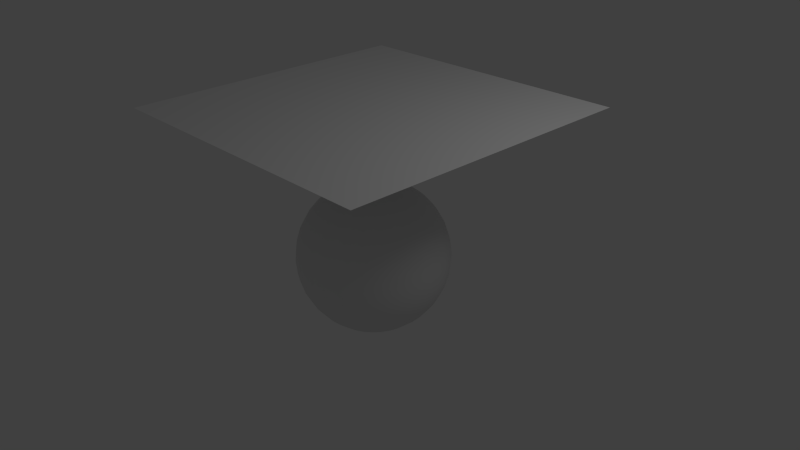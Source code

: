 # Source: Test.blend  (saved by Blender 2.63.0; exported with 4.5.12 LTS)
import bpy
from mathutils import Matrix  # noqa: F401  (used for matrix-valued properties, if any)

bpy.ops.wm.read_factory_settings(use_empty=True)
scene = bpy.context.scene
scene.name = 'Scene'

# ---- collections
col_collection_1 = bpy.data.collections.new('Collection 1'); scene.collection.children.link(col_collection_1)

# ---- world
world_world = bpy.data.worlds.new('World'); scene.world = world_world
world_world.color = (0.05088, 0.05088, 0.05088)
world_world.use_sun_shadow = False
world_world.sun_shadow_jitter_overblur = 0.0
world_world.cycles.sampling_method = 'MANUAL'
world_world.cycles.sample_map_resolution = 256

# ---- cameras
cam_camera = bpy.data.cameras.new('Camera')
cam_camera.clip_end = 100.0
cam_camera.lens = 35.0
cam_camera.sensor_width = 32.0
cam_camera.sensor_height = 18.0
cam_camera.ortho_scale = 7.314
cam_camera.dof.focus_distance = 0.0
cam_camera.dof.aperture_fstop = 128.0

# ---- lights
light_lamp = bpy.data.lights.new('Lamp', 'POINT')
light_lamp.transmission_factor = 0.0
light_lamp.cutoff_distance = 30.0
light_lamp.energy = 100.0
light_lamp.shadow_buffer_clip_start = 1.001
light_lamp.shadow_soft_size = 1.0
light_lamp.shadow_maximum_resolution = 0.006
light_lamp.use_absolute_resolution = True
light_lamp.cycles.use_multiple_importance_sampling = False

# ---- meshes
me_sphere = bpy.data.meshes.new('Sphere')
me_sphere.from_pydata([(-0.1951, 0.0, 0.9808), (-0.3827, 0.0, 0.9239), (-0.5556, 0.0, 0.8315), (-0.7071, 0.0, 0.7071), (-0.8315, 0.0, 0.5556), (-0.9239, 0.0, 0.3827), (-0.9808, 0.0, 0.1951), (-1.0, 0.0, 7.55e-08), (-0.9808, 0.0, -0.1951), (-0.9239, 0.0, -0.3827), (-0.8315, 0.0, -0.5556), (-0.7071, 0.0, -0.7071), (-0.5556, 0.0, -0.8315), (-0.3827, 0.0, -0.9239), (-0.1951, 0.0, -0.9808), (-0.1913, 0.03806, 0.9808), (-0.3753, 0.07466, 0.9239), (-0.5449, 0.1084, 0.8315), (-0.6935, 0.1379, 0.7071), (-0.8155, 0.1622, 0.5556), (-0.9061, 0.1802, 0.3827), (-0.9619, 0.1913, 0.1951), (-0.9808, 0.1951, 1.192e-07), (-0.9619, 0.1913, -0.1951), (-0.9061, 0.1802, -0.3827), (-0.8155, 0.1622, -0.5556), (-0.6935, 0.1379, -0.7071), (-0.5449, 0.1084, -0.8315), (-0.3753, 0.07466, -0.9239), (-0.1913, 0.03806, -0.9808), (-0.1802, 0.07466, 0.9808), (-0.3536, 0.1464, 0.9239), (-0.5133, 0.2126, 0.8315), (-0.6533, 0.2706, 0.7071), (-0.7682, 0.3182, 0.5556), (-0.8536, 0.3536, 0.3827), (-0.9061, 0.3753, 0.1951), (-0.9239, 0.3827, 1.192e-07), (-0.9061, 0.3753, -0.1951), (-0.8536, 0.3536, -0.3827), (-0.7682, 0.3182, -0.5556), (-0.6533, 0.2706, -0.7071), (-0.5133, 0.2126, -0.8315), (-0.3536, 0.1464, -0.9239), (-0.1802, 0.07466, -0.9808), (-0.1622, 0.1084, 0.9808), (-0.3182, 0.2126, 0.9239), (-0.4619, 0.3087, 0.8315), (-0.5879, 0.3928, 0.7071), (-0.6913, 0.4619, 0.5556), (-0.7682, 0.5133, 0.3827), (-0.8155, 0.5449, 0.1951), (-0.8315, 0.5556, 1.192e-07), (-0.8155, 0.5449, -0.1951), (-0.7682, 0.5133, -0.3827), (-0.6913, 0.4619, -0.5556), (-0.5879, 0.3928, -0.7071), (-0.4619, 0.3087, -0.8315), (-0.3182, 0.2126, -0.9239), (-0.1622, 0.1084, -0.9808), (-0.1379, 0.1379, 0.9808), (-0.2706, 0.2706, 0.9239), (-0.3928, 0.3928, 0.8315), (-0.5, 0.5, 0.7071), (-0.5879, 0.5879, 0.5556), (-0.6533, 0.6533, 0.3827), (-0.6935, 0.6935, 0.1951), (-0.7071, 0.7071, 1.192e-07), (-0.6935, 0.6935, -0.1951), (-0.6533, 0.6533, -0.3827), (-0.5879, 0.5879, -0.5556), (-0.5, 0.5, -0.7071), (-0.3928, 0.3928, -0.8315), (-0.2706, 0.2706, -0.9239), (-0.1379, 0.1379, -0.9808), (-0.1084, 0.1622, 0.9808), (-0.2126, 0.3182, 0.9239), (-0.3087, 0.4619, 0.8315), (-0.3928, 0.5879, 0.7071), (-0.4619, 0.6913, 0.5556), (-0.5133, 0.7682, 0.3827), (-0.5449, 0.8155, 0.1951), (-0.5556, 0.8315, 1.192e-07), (-0.5449, 0.8155, -0.1951), (-0.5133, 0.7682, -0.3827), (-0.4619, 0.6913, -0.5556), (-0.3928, 0.5879, -0.7071), (-0.3087, 0.4619, -0.8315), (-0.2126, 0.3182, -0.9239), (-0.1084, 0.1622, -0.9808), (-0.07466, 0.1802, 0.9808), (-0.1464, 0.3536, 0.9239), (-0.2126, 0.5133, 0.8315), (-0.2706, 0.6533, 0.7071), (-0.3182, 0.7682, 0.5556), (-0.3536, 0.8536, 0.3827), (-0.3753, 0.9061, 0.1951), (-0.3827, 0.9239, 1.192e-07), (-0.3753, 0.9061, -0.1951), (-0.3536, 0.8536, -0.3827), (-0.3182, 0.7682, -0.5556), (-0.2706, 0.6533, -0.7071), (-0.2126, 0.5133, -0.8315), (-0.1464, 0.3536, -0.9239), (-0.07466, 0.1802, -0.9808), (-0.03806, 0.1913, 0.9808), (-0.07466, 0.3753, 0.9239), (-0.1084, 0.5449, 0.8315), (-0.1379, 0.6935, 0.7071), (-0.1622, 0.8155, 0.5556), (-0.1802, 0.9061, 0.3827), (-0.1913, 0.9619, 0.1951), (-0.1951, 0.9808, 1.192e-07), (-0.1913, 0.9619, -0.1951), (-0.1802, 0.9061, -0.3827), (-0.1622, 0.8155, -0.5556), (-0.1379, 0.6935, -0.7071), (-0.1084, 0.5449, -0.8315), (-0.07466, 0.3753, -0.9239), (-0.03806, 0.1913, -0.9808), (3.445e-07, 0.1951, 0.9808), (3.631e-07, 0.3827, 0.9239), (3.631e-07, 0.5556, 0.8315), (4.003e-07, 0.7071, 0.7071), (4.152e-07, 0.8315, 0.5556), (3.705e-07, 0.9239, 0.3827), (4.749e-07, 0.9808, 0.1951), (3.407e-07, 1.0, 1.192e-07), (4.749e-07, 0.9808, -0.1951), (3.407e-07, 0.9239, -0.3827), (4.152e-07, 0.8315, -0.5556), (4.003e-07, 0.7071, -0.7071), (3.929e-07, 0.5556, -0.8315), (3.556e-07, 0.3827, -0.9239), (3.147e-07, 0.1951, -0.9808), (0.03806, 0.1913, 0.9808), (0.07466, 0.3753, 0.9239), (0.1084, 0.5449, 0.8315), (0.138, 0.6935, 0.7071), (0.1622, 0.8155, 0.5556), (0.1802, 0.9061, 0.3827), (0.1913, 0.9619, 0.1951), (0.1951, 0.9808, 1.192e-07), (0.1913, 0.9619, -0.1951), (0.1802, 0.9061, -0.3827), (0.1622, 0.8155, -0.5556), (0.138, 0.6935, -0.7071), (0.1084, 0.5449, -0.8315), (0.07466, 0.3753, -0.9239), (0.03806, 0.1913, -0.9808), (0.07466, 0.1802, 0.9808), (0.1464, 0.3536, 0.9239), (0.2126, 0.5133, 0.8315), (0.2706, 0.6533, 0.7071), (0.3182, 0.7682, 0.5556), (0.3536, 0.8536, 0.3827), (0.3753, 0.9061, 0.1951), (0.3827, 0.9239, 1.192e-07), (0.3753, 0.9061, -0.1951), (0.3536, 0.8536, -0.3827), (0.3182, 0.7682, -0.5556), (0.2706, 0.6533, -0.7071), (0.2126, 0.5133, -0.8315), (0.1464, 0.3536, -0.9239), (0.07466, 0.1802, -0.9808), (0.1084, 0.1622, 0.9808), (0.2126, 0.3182, 0.9239), (0.3087, 0.4619, 0.8315), (0.3928, 0.5879, 0.7071), (0.4619, 0.6913, 0.5556), (0.5133, 0.7682, 0.3827), (0.5449, 0.8155, 0.1951), (0.5556, 0.8315, 1.192e-07), (0.5449, 0.8155, -0.1951), (0.5133, 0.7682, -0.3827), (0.4619, 0.6913, -0.5556), (0.3928, 0.5879, -0.7071), (0.3087, 0.4619, -0.8315), (0.2126, 0.3182, -0.9239), (0.1084, 0.1622, -0.9808), (0.138, 0.1379, 0.9808), (0.2706, 0.2706, 0.9239), (0.3928, 0.3928, 0.8315), (0.5, 0.5, 0.7071), (0.5879, 0.5879, 0.5556), (0.6533, 0.6533, 0.3827), (0.6935, 0.6935, 0.1951), (0.7071, 0.7071, 1.192e-07), (0.6935, 0.6935, -0.1951), (0.6533, 0.6533, -0.3827), (0.5879, 0.5879, -0.5556), (0.5, 0.5, -0.7071), (0.3928, 0.3928, -0.8315), (0.2706, 0.2706, -0.9239), (0.138, 0.1379, -0.9808), (0.1622, 0.1084, 0.9808), (0.3182, 0.2126, 0.9239), (0.4619, 0.3087, 0.8315), (0.5879, 0.3928, 0.7071), (0.6913, 0.4619, 0.5556), (0.7682, 0.5133, 0.3827), (0.8155, 0.5449, 0.1951), (0.8315, 0.5556, 1.192e-07), (0.8155, 0.5449, -0.1951), (0.7682, 0.5133, -0.3827), (0.6913, 0.4619, -0.5556), (0.5879, 0.3928, -0.7071), (0.4619, 0.3087, -0.8315), (0.3182, 0.2126, -0.9239), (0.1622, 0.1084, -0.9808), (0.1802, 0.07466, 0.9808), (0.3536, 0.1464, 0.9239), (0.5133, 0.2126, 0.8315), (0.6533, 0.2706, 0.7071), (0.7682, 0.3182, 0.5556), (0.8536, 0.3536, 0.3827), (0.9061, 0.3753, 0.1951), (0.9239, 0.3827, 1.192e-07), (0.9061, 0.3753, -0.1951), (0.8536, 0.3536, -0.3827), (0.7682, 0.3182, -0.5556), (0.6533, 0.2706, -0.7071), (0.5133, 0.2126, -0.8315), (0.3536, 0.1464, -0.9239), (0.1802, 0.07466, -0.9808), (0.1913, 0.03806, 0.9808), (0.3753, 0.07466, 0.9239), (0.5449, 0.1084, 0.8315), (0.6935, 0.1379, 0.7071), (0.8155, 0.1622, 0.5556), (0.9061, 0.1802, 0.3827), (0.9619, 0.1913, 0.1951), (0.9808, 0.1951, 1.192e-07), (0.9619, 0.1913, -0.1951), (0.9061, 0.1802, -0.3827), (0.8155, 0.1622, -0.5556), (0.6935, 0.1379, -0.7071), (0.5449, 0.1084, -0.8315), (0.3753, 0.07466, -0.9239), (0.1913, 0.03806, -0.9808), (0.1951, -3.353e-08, 0.9808), (0.3827, -5.215e-08, 0.9239), (0.5556, -6.706e-08, 0.8315), (0.7071, -5.96e-08, 0.7071), (0.8315, -1.043e-07, 0.5556), (0.9239, -1.49e-07, 0.3827), (0.9808, -1.49e-07, 0.1951), (1.0, -1.043e-07, 1.192e-07), (0.9808, -1.49e-07, -0.1951), (0.9239, -4.47e-08, -0.3827), (0.8315, -1.043e-07, -0.5556), (0.7071, -5.96e-08, -0.7071), (0.5556, -9.686e-08, -0.8315), (0.3827, -2.235e-08, -0.9239), (0.1951, 0.0, -0.9808), (0.1913, -0.03806, 0.9808), (0.3753, -0.07466, 0.9239), (0.5449, -0.1084, 0.8315), (0.6935, -0.1379, 0.7071), (0.8155, -0.1622, 0.5556), (0.9061, -0.1802, 0.3827), (0.9619, -0.1913, 0.1951), (0.9808, -0.1951, 1.192e-07), (0.9619, -0.1913, -0.1951), (0.9061, -0.1802, -0.3827), (0.8155, -0.1622, -0.5556), (0.6935, -0.1379, -0.7071), (0.5449, -0.1084, -0.8315), (0.3753, -0.07466, -0.9239), (0.1913, -0.03806, -0.9808), (0.1802, -0.07466, 0.9808), (0.3536, -0.1464, 0.9239), (0.5133, -0.2126, 0.8315), (0.6533, -0.2706, 0.7071), (0.7682, -0.3182, 0.5556), (0.8536, -0.3536, 0.3827), (0.9061, -0.3753, 0.1951), (0.9239, -0.3827, 1.192e-07), (0.9061, -0.3753, -0.1951), (0.8536, -0.3536, -0.3827), (0.7682, -0.3182, -0.5556), (0.6533, -0.2706, -0.7071), (0.5133, -0.2126, -0.8315), (0.3536, -0.1464, -0.9239), (0.1802, -0.07466, -0.9808), (0.1622, -0.1084, 0.9808), (0.3182, -0.2126, 0.9239), (0.4619, -0.3087, 0.8315), (0.5879, -0.3928, 0.7071), (0.6913, -0.4619, 0.5556), (0.7682, -0.5133, 0.3827), (0.8155, -0.5449, 0.1951), (0.8315, -0.5556, 1.192e-07), (0.8155, -0.5449, -0.1951), (0.7682, -0.5133, -0.3827), (0.6913, -0.4619, -0.5556), (0.5879, -0.3928, -0.7071), (0.4619, -0.3087, -0.8315), (0.3182, -0.2126, -0.9239), (0.1622, -0.1084, -0.9808), (0.138, -0.1379, 0.9808), (0.2706, -0.2706, 0.9239), (0.3928, -0.3928, 0.8315), (0.5, -0.5, 0.7071), (0.5879, -0.5879, 0.5556), (0.6533, -0.6533, 0.3827), (0.6935, -0.6935, 0.1951), (0.7071, -0.7071, 1.192e-07), (0.6935, -0.6935, -0.1951), (0.6533, -0.6533, -0.3827), (0.5879, -0.5879, -0.5556), (0.5, -0.5, -0.7071), (0.3928, -0.3928, -0.8315), (0.2706, -0.2706, -0.9239), (0.1379, -0.1379, -0.9808), (0.1084, -0.1622, 0.9808), (0.2126, -0.3182, 0.9239), (0.3087, -0.4619, 0.8315), (0.3928, -0.5879, 0.7071), (0.4619, -0.6913, 0.5556), (0.5133, -0.7682, 0.3827), (0.5449, -0.8155, 0.1951), (0.5556, -0.8315, 1.192e-07), (0.5449, -0.8155, -0.1951), (0.5133, -0.7682, -0.3827), (0.4619, -0.6913, -0.5556), (0.3928, -0.5879, -0.7071), (0.3087, -0.4619, -0.8315), (0.2126, -0.3182, -0.9239), (0.1084, -0.1622, -0.9808), (3.258e-07, 0.0, -1.0), (0.07466, -0.1802, 0.9808), (0.1464, -0.3536, 0.9239), (0.2126, -0.5133, 0.8315), (0.2706, -0.6533, 0.7071), (0.3182, -0.7682, 0.5556), (0.3536, -0.8536, 0.3827), (0.3753, -0.9061, 0.1951), (0.3827, -0.9239, 1.192e-07), (0.3753, -0.9061, -0.1951), (0.3536, -0.8536, -0.3827), (0.3182, -0.7682, -0.5556), (0.2706, -0.6533, -0.7071), (0.2126, -0.5133, -0.8315), (0.1464, -0.3536, -0.9239), (0.07466, -0.1802, -0.9808), (0.03806, -0.1913, 0.9808), (0.07466, -0.3753, 0.9239), (0.1084, -0.5449, 0.8315), (0.1379, -0.6935, 0.7071), (0.1622, -0.8155, 0.5556), (0.1802, -0.9061, 0.3827), (0.1913, -0.9619, 0.1951), (0.1951, -0.9808, 1.192e-07), (0.1913, -0.9619, -0.1951), (0.1802, -0.9061, -0.3827), (0.1622, -0.8155, -0.5556), (0.1379, -0.6935, -0.7071), (0.1084, -0.5449, -0.8315), (0.07466, -0.3753, -0.9239), (0.03806, -0.1913, -0.9808), (2.774e-07, -0.1951, 0.9808), (2.513e-07, -0.3827, 0.9239), (2.29e-07, -0.5556, 0.8315), (2.215e-07, -0.7071, 0.7071), (2.215e-07, -0.8315, 0.5556), (1.47e-07, -0.9239, 0.3827), (1.023e-07, -0.9808, 0.1951), (1.619e-07, -1.0, 1.192e-07), (1.023e-07, -0.9808, -0.1951), (1.768e-07, -0.9239, -0.3827), (2.215e-07, -0.8315, -0.5556), (2.215e-07, -0.7071, -0.7071), (2.141e-07, -0.5556, -0.8315), (3.109e-07, -0.3827, -0.9239), (3.147e-07, -0.1951, -0.9808), (-0.03806, -0.1913, 0.9808), (-0.07466, -0.3753, 0.9239), (-0.1084, -0.5449, 0.8315), (-0.1379, -0.6935, 0.7071), (-0.1622, -0.8155, 0.5556), (-0.1802, -0.9061, 0.3827), (-0.1913, -0.9619, 0.1951), (-0.1951, -0.9808, 1.192e-07), (-0.1913, -0.9619, -0.1951), (-0.1802, -0.9061, -0.3827), (-0.1622, -0.8155, -0.5556), (-0.1379, -0.6935, -0.7071), (-0.1084, -0.5449, -0.8315), (-0.07466, -0.3753, -0.9239), (-0.03806, -0.1913, -0.9808), (-0.07466, -0.1802, 0.9808), (-0.1464, -0.3536, 0.9239), (-0.2126, -0.5133, 0.8315), (-0.2706, -0.6533, 0.7071), (-0.3182, -0.7682, 0.5556), (-0.3536, -0.8536, 0.3827), (-0.3753, -0.9061, 0.1951), (-0.3827, -0.9239, 1.192e-07), (-0.3753, -0.9061, -0.1951), (-0.3536, -0.8536, -0.3827), (-0.3182, -0.7682, -0.5556), (-0.2706, -0.6533, -0.7071), (-0.2126, -0.5133, -0.8315), (-0.1464, -0.3536, -0.9239), (-0.07466, -0.1802, -0.9808), (-0.1084, -0.1622, 0.9808), (-0.2126, -0.3182, 0.9239), (-0.3087, -0.4619, 0.8315), (-0.3928, -0.5879, 0.7071), (-0.4619, -0.6913, 0.5556), (-0.5133, -0.7682, 0.3827), (-0.5449, -0.8155, 0.1951), (-0.5556, -0.8315, 1.192e-07), (-0.5449, -0.8155, -0.1951), (-0.5133, -0.7682, -0.3827), (-0.4619, -0.6913, -0.5556), (-0.3928, -0.5879, -0.7071), (-0.3087, -0.4619, -0.8315), (-0.2126, -0.3182, -0.9239), (-0.1084, -0.1622, -0.9808), (-0.1379, -0.1379, 0.9808), (-0.2706, -0.2706, 0.9239), (-0.3928, -0.3928, 0.8315), (-0.5, -0.5, 0.7071), (-0.5879, -0.5879, 0.5556), (-0.6533, -0.6533, 0.3827), (-0.6935, -0.6935, 0.1951), (-0.7071, -0.7071, 1.192e-07), (-0.6935, -0.6935, -0.1951), (-0.6533, -0.6533, -0.3827), (-0.5879, -0.5879, -0.5556), (-0.5, -0.5, -0.7071), (-0.3928, -0.3928, -0.8315), (-0.2706, -0.2706, -0.9239), (-0.1379, -0.1379, -0.9808), (5.491e-08, -1.81e-07, 1.0), (-0.1622, -0.1084, 0.9808), (-0.3182, -0.2126, 0.9239), (-0.4619, -0.3087, 0.8315), (-0.5879, -0.3928, 0.7071), (-0.6913, -0.4619, 0.5556), (-0.7682, -0.5133, 0.3827), (-0.8155, -0.5449, 0.1951), (-0.8315, -0.5556, 1.192e-07), (-0.8155, -0.5449, -0.1951), (-0.7682, -0.5133, -0.3827), (-0.6913, -0.4619, -0.5556), (-0.5879, -0.3928, -0.7071), (-0.4619, -0.3087, -0.8315), (-0.3182, -0.2126, -0.9239), (-0.1622, -0.1084, -0.9808), (-0.1802, -0.07466, 0.9808), (-0.3536, -0.1464, 0.9239), (-0.5133, -0.2126, 0.8315), (-0.6533, -0.2706, 0.7071), (-0.7682, -0.3182, 0.5556), (-0.8536, -0.3536, 0.3827), (-0.9061, -0.3753, 0.1951), (-0.9239, -0.3827, 1.192e-07), (-0.9061, -0.3753, -0.1951), (-0.8536, -0.3536, -0.3827), (-0.7682, -0.3182, -0.5556), (-0.6533, -0.2706, -0.7071), (-0.5133, -0.2126, -0.8315), (-0.3536, -0.1464, -0.9239), (-0.1802, -0.07466, -0.9808), (-0.1913, -0.03806, 0.9808), (-0.3753, -0.07466, 0.9239), (-0.5449, -0.1084, 0.8315), (-0.6935, -0.1379, 0.7071), (-0.8155, -0.1622, 0.5556), (-0.9061, -0.1802, 0.3827), (-0.9619, -0.1913, 0.1951), (-0.9808, -0.1951, 1.192e-07), (-0.9619, -0.1913, -0.1951), (-0.9061, -0.1802, -0.3827), (-0.8155, -0.1622, -0.5556), (-0.6935, -0.1379, -0.7071), (-0.5449, -0.1084, -0.8315), (-0.3753, -0.07466, -0.9239), (-0.1913, -0.03806, -0.9808)], [], [(26, 27, 12, 11), (20, 21, 6, 5), (27, 28, 13, 12), (21, 22, 7, 6), (15, 16, 1, 0), (28, 29, 14, 13), (22, 23, 8, 7), (16, 17, 2, 1), (23, 24, 9, 8), (17, 18, 3, 2), (24, 25, 10, 9), (18, 19, 4, 3), (25, 26, 11, 10), (19, 20, 5, 4), (43, 44, 29, 28), (37, 38, 23, 22), (31, 32, 17, 16), (38, 39, 24, 23), (32, 33, 18, 17), (39, 40, 25, 24), (33, 34, 19, 18), (40, 41, 26, 25), (34, 35, 20, 19), (41, 42, 27, 26), (35, 36, 21, 20), (42, 43, 28, 27), (36, 37, 22, 21), (30, 31, 16, 15), (56, 57, 42, 41), (50, 51, 36, 35), (57, 58, 43, 42), (51, 52, 37, 36), (45, 46, 31, 30), (58, 59, 44, 43), (52, 53, 38, 37), (46, 47, 32, 31), (53, 54, 39, 38), (47, 48, 33, 32), (54, 55, 40, 39), (48, 49, 34, 33), (55, 56, 41, 40), (49, 50, 35, 34), (69, 70, 55, 54), (63, 64, 49, 48), (70, 71, 56, 55), (64, 65, 50, 49), (71, 72, 57, 56), (65, 66, 51, 50), (72, 73, 58, 57), (66, 67, 52, 51), (60, 61, 46, 45), (73, 74, 59, 58), (67, 68, 53, 52), (61, 62, 47, 46), (68, 69, 54, 53), (62, 63, 48, 47), (88, 89, 74, 73), (82, 83, 68, 67), (76, 77, 62, 61), (83, 84, 69, 68), (77, 78, 63, 62), (84, 85, 70, 69), (78, 79, 64, 63), (85, 86, 71, 70), (79, 80, 65, 64), (86, 87, 72, 71), (80, 81, 66, 65), (87, 88, 73, 72), (81, 82, 67, 66), (75, 76, 61, 60), (101, 102, 87, 86), (95, 96, 81, 80), (102, 103, 88, 87), (96, 97, 82, 81), (90, 91, 76, 75), (103, 104, 89, 88), (97, 98, 83, 82), (91, 92, 77, 76), (98, 99, 84, 83), (92, 93, 78, 77), (99, 100, 85, 84), (93, 94, 79, 78), (100, 101, 86, 85), (94, 95, 80, 79), (107, 108, 93, 92), (114, 115, 100, 99), (108, 109, 94, 93), (115, 116, 101, 100), (109, 110, 95, 94), (116, 117, 102, 101), (110, 111, 96, 95), (117, 118, 103, 102), (111, 112, 97, 96), (105, 106, 91, 90), (118, 119, 104, 103), (112, 113, 98, 97), (106, 107, 92, 91), (113, 114, 99, 98), (126, 127, 112, 111), (120, 121, 106, 105), (133, 134, 119, 118), (127, 128, 113, 112), (121, 122, 107, 106), (128, 129, 114, 113), (122, 123, 108, 107), (129, 130, 115, 114), (123, 124, 109, 108), (130, 131, 116, 115), (124, 125, 110, 109), (131, 132, 117, 116), (125, 126, 111, 110), (132, 133, 118, 117), (145, 146, 131, 130), (139, 140, 125, 124), (146, 147, 132, 131), (140, 141, 126, 125), (147, 148, 133, 132), (141, 142, 127, 126), (135, 136, 121, 120), (148, 149, 134, 133), (142, 143, 128, 127), (136, 137, 122, 121), (143, 144, 129, 128), (137, 138, 123, 122), (144, 145, 130, 129), (138, 139, 124, 123), (158, 159, 144, 143), (152, 153, 138, 137), (159, 160, 145, 144), (153, 154, 139, 138), (160, 161, 146, 145), (154, 155, 140, 139), (161, 162, 147, 146), (155, 156, 141, 140), (162, 163, 148, 147), (156, 157, 142, 141), (150, 151, 136, 135), (163, 164, 149, 148), (157, 158, 143, 142), (151, 152, 137, 136), (177, 178, 163, 162), (171, 172, 157, 156), (165, 166, 151, 150), (178, 179, 164, 163), (172, 173, 158, 157), (166, 167, 152, 151), (173, 174, 159, 158), (167, 168, 153, 152), (174, 175, 160, 159), (168, 169, 154, 153), (175, 176, 161, 160), (169, 170, 155, 154), (176, 177, 162, 161), (170, 171, 156, 155), (190, 191, 176, 175), (184, 185, 170, 169), (191, 192, 177, 176), (185, 186, 171, 170), (192, 193, 178, 177), (186, 187, 172, 171), (180, 181, 166, 165), (193, 194, 179, 178), (187, 188, 173, 172), (181, 182, 167, 166), (188, 189, 174, 173), (182, 183, 168, 167), (189, 190, 175, 174), (183, 184, 169, 168), (203, 204, 189, 188), (197, 198, 183, 182), (204, 205, 190, 189), (198, 199, 184, 183), (205, 206, 191, 190), (199, 200, 185, 184), (206, 207, 192, 191), (200, 201, 186, 185), (207, 208, 193, 192), (201, 202, 187, 186), (195, 196, 181, 180), (208, 209, 194, 193), (202, 203, 188, 187), (196, 197, 182, 181), (222, 223, 208, 207), (216, 217, 202, 201), (210, 211, 196, 195), (223, 224, 209, 208), (217, 218, 203, 202), (211, 212, 197, 196), (218, 219, 204, 203), (212, 213, 198, 197), (219, 220, 205, 204), (213, 214, 199, 198), (220, 221, 206, 205), (214, 215, 200, 199), (221, 222, 207, 206), (215, 216, 201, 200), (235, 236, 221, 220), (229, 230, 215, 214), (236, 237, 222, 221), (230, 231, 216, 215), (237, 238, 223, 222), (231, 232, 217, 216), (225, 226, 211, 210), (238, 239, 224, 223), (232, 233, 218, 217), (226, 227, 212, 211), (233, 234, 219, 218), (227, 228, 213, 212), (234, 235, 220, 219), (228, 229, 214, 213), (241, 242, 227, 226), (248, 249, 234, 233), (242, 243, 228, 227), (249, 250, 235, 234), (243, 244, 229, 228), (250, 251, 236, 235), (244, 245, 230, 229), (251, 252, 237, 236), (245, 246, 231, 230), (252, 253, 238, 237), (246, 247, 232, 231), (240, 241, 226, 225), (253, 254, 239, 238), (247, 248, 233, 232), (260, 261, 246, 245), (267, 268, 253, 252), (261, 262, 247, 246), (255, 256, 241, 240), (268, 269, 254, 253), (262, 263, 248, 247), (256, 257, 242, 241), (263, 264, 249, 248), (257, 258, 243, 242), (264, 265, 250, 249), (258, 259, 244, 243), (265, 266, 251, 250), (259, 260, 245, 244), (266, 267, 252, 251), (279, 280, 265, 264), (273, 274, 259, 258), (280, 281, 266, 265), (274, 275, 260, 259), (281, 282, 267, 266), (275, 276, 261, 260), (282, 283, 268, 267), (276, 277, 262, 261), (270, 271, 256, 255), (283, 284, 269, 268), (277, 278, 263, 262), (271, 272, 257, 256), (278, 279, 264, 263), (272, 273, 258, 257), (298, 299, 284, 283), (292, 293, 278, 277), (286, 287, 272, 271), (293, 294, 279, 278), (287, 288, 273, 272), (294, 295, 280, 279), (288, 289, 274, 273), (295, 296, 281, 280), (289, 290, 275, 274), (296, 297, 282, 281), (290, 291, 276, 275), (297, 298, 283, 282), (291, 292, 277, 276), (285, 286, 271, 270), (311, 312, 297, 296), (305, 306, 291, 290), (312, 313, 298, 297), (306, 307, 292, 291), (300, 301, 286, 285), (313, 314, 299, 298), (307, 308, 293, 292), (301, 302, 287, 286), (308, 309, 294, 293), (302, 303, 288, 287), (309, 310, 295, 294), (303, 304, 289, 288), (310, 311, 296, 295), (304, 305, 290, 289), (324, 325, 310, 309), (318, 319, 304, 303), (325, 326, 311, 310), (319, 320, 305, 304), (326, 327, 312, 311), (320, 321, 306, 305), (327, 328, 313, 312), (321, 322, 307, 306), (315, 316, 301, 300), (328, 329, 314, 313), (322, 323, 308, 307), (316, 317, 302, 301), (323, 324, 309, 308), (317, 318, 303, 302), (344, 345, 329, 328), (338, 339, 323, 322), (332, 333, 317, 316), (339, 340, 324, 323), (333, 334, 318, 317), (340, 341, 325, 324), (334, 335, 319, 318), (341, 342, 326, 325), (335, 336, 320, 319), (342, 343, 327, 326), (336, 337, 321, 320), (343, 344, 328, 327), (337, 338, 322, 321), (331, 332, 316, 315), (357, 358, 343, 342), (351, 352, 337, 336), (358, 359, 344, 343), (352, 353, 338, 337), (346, 347, 332, 331), (359, 360, 345, 344), (353, 354, 339, 338), (347, 348, 333, 332), (354, 355, 340, 339), (348, 349, 334, 333), (355, 356, 341, 340), (349, 350, 335, 334), (356, 357, 342, 341), (350, 351, 336, 335), (370, 371, 356, 355), (364, 365, 350, 349), (371, 372, 357, 356), (365, 366, 351, 350), (372, 373, 358, 357), (366, 367, 352, 351), (373, 374, 359, 358), (367, 368, 353, 352), (361, 362, 347, 346), (374, 375, 360, 359), (368, 369, 354, 353), (362, 363, 348, 347), (369, 370, 355, 354), (363, 364, 349, 348), (376, 377, 362, 361), (389, 390, 375, 374), (383, 384, 369, 368), (377, 378, 363, 362), (384, 385, 370, 369), (378, 379, 364, 363), (385, 386, 371, 370), (379, 380, 365, 364), (386, 387, 372, 371), (380, 381, 366, 365), (387, 388, 373, 372), (381, 382, 367, 366), (388, 389, 374, 373), (382, 383, 368, 367), (395, 396, 381, 380), (402, 403, 388, 387), (396, 397, 382, 381), (403, 404, 389, 388), (397, 398, 383, 382), (391, 392, 377, 376), (404, 405, 390, 389), (398, 399, 384, 383), (392, 393, 378, 377), (399, 400, 385, 384), (393, 394, 379, 378), (400, 401, 386, 385), (394, 395, 380, 379), (401, 402, 387, 386), (414, 415, 400, 399), (408, 409, 394, 393), (415, 416, 401, 400), (409, 410, 395, 394), (416, 417, 402, 401), (410, 411, 396, 395), (417, 418, 403, 402), (411, 412, 397, 396), (418, 419, 404, 403), (412, 413, 398, 397), (406, 407, 392, 391), (419, 420, 405, 404), (413, 414, 399, 398), (407, 408, 393, 392), (433, 434, 419, 418), (427, 428, 413, 412), (421, 422, 407, 406), (434, 435, 420, 419), (428, 429, 414, 413), (422, 423, 408, 407), (429, 430, 415, 414), (423, 424, 409, 408), (430, 431, 416, 415), (424, 425, 410, 409), (431, 432, 417, 416), (425, 426, 411, 410), (432, 433, 418, 417), (426, 427, 412, 411), (447, 448, 432, 431), (441, 442, 426, 425), (448, 449, 433, 432), (442, 443, 427, 426), (449, 450, 434, 433), (443, 444, 428, 427), (437, 438, 422, 421), (450, 451, 435, 434), (444, 445, 429, 428), (438, 439, 423, 422), (445, 446, 430, 429), (439, 440, 424, 423), (446, 447, 431, 430), (440, 441, 425, 424), (460, 461, 446, 445), (454, 455, 440, 439), (461, 462, 447, 446), (455, 456, 441, 440), (462, 463, 448, 447), (456, 457, 442, 441), (463, 464, 449, 448), (457, 458, 443, 442), (464, 465, 450, 449), (458, 459, 444, 443), (452, 453, 438, 437), (465, 466, 451, 450), (459, 460, 445, 444), (453, 454, 439, 438), (479, 480, 465, 464), (473, 474, 459, 458), (467, 468, 453, 452), (480, 481, 466, 465), (474, 475, 460, 459), (468, 469, 454, 453), (475, 476, 461, 460), (469, 470, 455, 454), (476, 477, 462, 461), (470, 471, 456, 455), (477, 478, 463, 462), (471, 472, 457, 456), (478, 479, 464, 463), (472, 473, 458, 457), (436, 15, 0), (29, 330, 14), (44, 330, 29), (436, 30, 15), (436, 45, 30), (59, 330, 44), (436, 60, 45), (74, 330, 59), (89, 330, 74), (436, 75, 60), (436, 90, 75), (104, 330, 89), (436, 105, 90), (119, 330, 104), (134, 330, 119), (436, 120, 105), (436, 135, 120), (149, 330, 134), (164, 330, 149), (436, 150, 135), (179, 330, 164), (436, 165, 150), (436, 180, 165), (194, 330, 179), (209, 330, 194), (436, 195, 180), (224, 330, 209), (436, 210, 195), (436, 225, 210), (239, 330, 224), (254, 330, 239), (436, 240, 225), (436, 255, 240), (269, 330, 254), (436, 270, 255), (284, 330, 269), (299, 330, 284), (436, 285, 270), (436, 300, 285), (314, 330, 299), (436, 315, 300), (329, 330, 314), (345, 330, 329), (436, 331, 315), (436, 346, 331), (360, 330, 345), (436, 361, 346), (375, 330, 360), (390, 330, 375), (436, 376, 361), (436, 391, 376), (405, 330, 390), (436, 406, 391), (420, 330, 405), (435, 330, 420), (436, 421, 406), (436, 437, 421), (451, 330, 435), (466, 330, 451), (436, 452, 437), (481, 330, 466), (436, 467, 452), (10, 11, 478, 477), (4, 5, 472, 471), (11, 12, 479, 478), (5, 6, 473, 472), (436, 0, 467), (12, 13, 480, 479), (6, 7, 474, 473), (0, 1, 468, 467), (13, 14, 481, 480), (7, 8, 475, 474), (1, 2, 469, 468), (14, 330, 481), (8, 9, 476, 475), (2, 3, 470, 469), (9, 10, 477, 476), (3, 4, 471, 470)])
me_sphere.polygons.foreach_set('use_smooth', [True] * 512)
me_sphere.use_remesh_preserve_volume = False
me_sphere.use_remesh_preserve_attributes = False
me_sphere.use_mirror_vertex_groups = False
me_sphere.update()
me_plane = bpy.data.meshes.new('Plane')
me_plane.from_pydata([(1.0, -1.0, 0.0), (-1.0, -1.0, 0.0), (1.0, 1.0, 0.0), (-1.0, 1.0, 0.0), (0.0, -1.0, 0.0), (0.0, 1.0, 0.0), (-1.0, 0.0, 0.0), (1.0, 0.0, 0.0), (0.0, 0.0, 0.0), (-0.5, -1.0, 0.0), (-0.5, 1.0, 0.0), (-1.0, -0.5, 0.0), (1.0, 0.5, 0.0), (0.5, -1.0, 0.0), (0.5, 1.0, 0.0), (-1.0, 0.5, 0.0), (1.0, -0.5, 0.0), (0.0, -0.5, 0.0), (0.0, 0.5, 0.0), (0.5, 0.0, 0.0), (-0.5, 0.0, 0.0), (-0.5, -0.5, 0.0), (0.5, -0.5, 0.0), (0.5, 0.5, 0.0), (-0.5, 0.5, 0.0), (-0.75, -1.0, 0.0), (-0.75, 1.0, 0.0), (-1.0, -0.75, 0.0), (1.0, 0.75, 0.0), (0.75, -1.0, 0.0), (0.75, 1.0, 0.0), (-1.0, 0.75, 0.0), (1.0, -0.75, 0.0), (0.0, -0.75, 0.0), (0.0, 0.75, 0.0), (0.75, 0.0, 0.0), (-0.25, 0.0, 0.0), (-0.25, -1.0, 0.0), (-0.25, 1.0, 0.0), (-1.0, -0.25, 0.0), (1.0, 0.25, 0.0), (0.25, -1.0, 0.0), (0.25, 1.0, 0.0), (-1.0, 0.25, 0.0), (1.0, -0.25, 0.0), (0.0, -0.25, 0.0), (0.0, 0.25, 0.0), (0.25, 0.0, 0.0), (-0.75, 0.0, 0.0), (-0.5, -0.75, 0.0), (-0.5, -0.25, 0.0), (-0.25, -0.5, 0.0), (-0.75, -0.5, 0.0), (0.5, -0.75, 0.0), (0.5, -0.25, 0.0), (0.75, -0.5, 0.0), (0.25, -0.5, 0.0), (0.5, 0.25, 0.0), (0.5, 0.75, 0.0), (0.75, 0.5, 0.0), (0.25, 0.5, 0.0), (-0.5, 0.25, 0.0), (-0.5, 0.75, 0.0), (-0.25, 0.5, 0.0), (-0.75, 0.5, 0.0), (-0.75, -0.75, 0.0), (0.25, -0.75, 0.0), (0.25, 0.25, 0.0), (-0.75, 0.25, 0.0), (-0.25, -0.75, 0.0), (-0.25, -0.25, 0.0), (-0.75, -0.25, 0.0), (0.75, -0.75, 0.0), (0.75, -0.25, 0.0), (0.25, -0.25, 0.0), (0.75, 0.25, 0.0), (0.75, 0.75, 0.0), (0.25, 0.75, 0.0), (-0.25, 0.25, 0.0), (-0.25, 0.75, 0.0), (-0.75, 0.75, 0.0), (-0.875, -1.0, 0.0), (-0.875, 1.0, 0.0), (-1.0, -0.875, 0.0), (1.0, 0.875, 0.0), (0.875, -1.0, 0.0), (0.875, 1.0, 0.0), (-1.0, 0.875, 0.0), (1.0, -0.875, 0.0), (0.0, -0.875, 0.0), (0.0, 0.875, 0.0), (0.875, 0.0, 0.0), (-0.125, 0.0, 0.0), (-0.125, -1.0, 0.0), (-0.125, 1.0, 0.0), (-1.0, -0.125, 0.0), (1.0, 0.125, 0.0), (0.125, -1.0, 0.0), (0.125, 1.0, 0.0), (-1.0, 0.125, 0.0), (1.0, -0.125, 0.0), (0.0, -0.125, 0.0), (0.0, 0.125, 0.0), (0.125, 0.0, 0.0), (-0.875, 0.0, 0.0), (-0.5, -0.875, 0.0), (-0.5, -0.125, 0.0), (-0.125, -0.5, 0.0), (-0.625, -0.5, 0.0), (0.5, -0.875, 0.0), (0.5, -0.125, 0.0), (0.875, -0.5, 0.0), (0.375, -0.5, 0.0), (0.5, 0.125, 0.0), (0.5, 0.875, 0.0), (0.875, 0.5, 0.0), (0.375, 0.5, 0.0), (-0.5, 0.125, 0.0), (-0.5, 0.875, 0.0), (-0.125, 0.5, 0.0), (-0.625, 0.5, 0.0), (-0.625, -1.0, 0.0), (-0.625, 1.0, 0.0), (-1.0, -0.625, 0.0), (1.0, 0.625, 0.0), (0.625, -1.0, 0.0), (0.625, 1.0, 0.0), (-1.0, 0.625, 0.0), (1.0, -0.625, 0.0), (0.0, -0.625, 0.0), (0.0, 0.625, 0.0), (0.625, 0.0, 0.0), (-0.375, 0.0, 0.0), (-0.375, -1.0, 0.0), (-0.375, 1.0, 0.0), (-1.0, -0.375, 0.0), (1.0, 0.375, 0.0), (0.375, -1.0, 0.0), (0.375, 1.0, 0.0), (-1.0, 0.375, 0.0), (1.0, -0.375, 0.0), (0.0, -0.375, 0.0), (0.0, 0.375, 0.0), (0.375, 0.0, 0.0), (-0.625, 0.0, 0.0), (-0.5, -0.625, 0.0), (-0.5, -0.375, 0.0), (-0.375, -0.5, 0.0), (-0.875, -0.5, 0.0), (0.5, -0.625, 0.0), (0.5, -0.375, 0.0), (0.625, -0.5, 0.0), (0.125, -0.5, 0.0), (0.5, 0.375, 0.0), (0.5, 0.625, 0.0), (0.625, 0.5, 0.0), (0.125, 0.5, 0.0), (-0.5, 0.375, 0.0), (-0.5, 0.625, 0.0), (-0.375, 0.5, 0.0), (-0.875, 0.5, 0.0), (-0.75, -0.875, 0.0), (-0.75, -0.625, 0.0), (-0.625, -0.75, 0.0), (-0.875, -0.75, 0.0), (0.25, -0.875, 0.0), (0.25, -0.625, 0.0), (0.375, -0.75, 0.0), (0.125, -0.75, 0.0), (0.25, 0.125, 0.0), (0.25, 0.375, 0.0), (0.375, 0.25, 0.0), (0.125, 0.25, 0.0), (-0.75, 0.125, 0.0), (-0.75, 0.375, 0.0), (-0.625, 0.25, 0.0), (-0.875, 0.25, 0.0), (-0.25, -0.875, 0.0), (-0.25, -0.625, 0.0), (-0.125, -0.75, 0.0), (-0.375, -0.75, 0.0), (-0.25, -0.375, 0.0), (-0.25, -0.125, 0.0), (-0.125, -0.25, 0.0), (-0.375, -0.25, 0.0), (-0.75, -0.375, 0.0), (-0.75, -0.125, 0.0), (-0.625, -0.25, 0.0), (-0.875, -0.25, 0.0), (0.75, -0.875, 0.0), (0.75, -0.625, 0.0), (0.875, -0.75, 0.0), (0.625, -0.75, 0.0), (0.75, -0.375, 0.0), (0.75, -0.125, 0.0), (0.875, -0.25, 0.0), (0.625, -0.25, 0.0), (0.25, -0.375, 0.0), (0.25, -0.125, 0.0), (0.375, -0.25, 0.0), (0.125, -0.25, 0.0), (0.75, 0.125, 0.0), (0.75, 0.375, 0.0), (0.875, 0.25, 0.0), (0.625, 0.25, 0.0), (0.75, 0.625, 0.0), (0.75, 0.875, 0.0), (0.875, 0.75, 0.0), (0.625, 0.75, 0.0), (0.25, 0.625, 0.0), (0.25, 0.875, 0.0), (0.375, 0.75, 0.0), (0.125, 0.75, 0.0), (-0.25, 0.125, 0.0), (-0.25, 0.375, 0.0), (-0.125, 0.25, 0.0), (-0.375, 0.25, 0.0), (-0.25, 0.625, 0.0), (-0.25, 0.875, 0.0), (-0.125, 0.75, 0.0), (-0.375, 0.75, 0.0), (-0.75, 0.625, 0.0), (-0.75, 0.875, 0.0), (-0.625, 0.75, 0.0), (-0.875, 0.75, 0.0), (-0.875, -0.875, 0.0), (0.125, -0.875, 0.0), (0.125, 0.125, 0.0), (-0.875, 0.125, 0.0), (-0.375, -0.875, 0.0), (-0.375, -0.375, 0.0), (-0.875, -0.375, 0.0), (0.625, -0.875, 0.0), (0.625, -0.375, 0.0), (0.125, -0.375, 0.0), (0.625, 0.125, 0.0), (0.625, 0.625, 0.0), (0.125, 0.625, 0.0), (-0.375, 0.125, 0.0), (-0.375, 0.625, 0.0), (-0.875, 0.625, 0.0), (-0.625, -0.875, 0.0), (-0.625, -0.625, 0.0), (-0.875, -0.625, 0.0), (0.375, -0.875, 0.0), (0.375, -0.625, 0.0), (0.125, -0.625, 0.0), (0.375, 0.125, 0.0), (0.375, 0.375, 0.0), (0.125, 0.375, 0.0), (-0.625, 0.125, 0.0), (-0.625, 0.375, 0.0), (-0.875, 0.375, 0.0), (-0.125, -0.875, 0.0), (-0.125, -0.625, 0.0), (-0.375, -0.625, 0.0), (-0.125, -0.375, 0.0), (-0.125, -0.125, 0.0), (-0.375, -0.125, 0.0), (-0.625, -0.375, 0.0), (-0.625, -0.125, 0.0), (-0.875, -0.125, 0.0), (0.875, -0.875, 0.0), (0.875, -0.625, 0.0), (0.625, -0.625, 0.0), (0.875, -0.375, 0.0), (0.875, -0.125, 0.0), (0.625, -0.125, 0.0), (0.375, -0.375, 0.0), (0.375, -0.125, 0.0), (0.125, -0.125, 0.0), (0.875, 0.125, 0.0), (0.875, 0.375, 0.0), (0.625, 0.375, 0.0), (0.875, 0.625, 0.0), (0.875, 0.875, 0.0), (0.625, 0.875, 0.0), (0.375, 0.625, 0.0), (0.375, 0.875, 0.0), (0.125, 0.875, 0.0), (-0.125, 0.125, 0.0), (-0.125, 0.375, 0.0), (-0.375, 0.375, 0.0), (-0.125, 0.625, 0.0), (-0.125, 0.875, 0.0), (-0.375, 0.875, 0.0), (-0.625, 0.625, 0.0), (-0.625, 0.875, 0.0), (-0.875, 0.875, 0.0), (-0.9375, -1.0, 0.0), (-0.9375, 1.0, 0.0), (-1.0, -0.9375, 0.0), (1.0, 0.9375, 0.0), (0.9375, -1.0, 0.0), (0.9375, 1.0, 0.0), (-1.0, 0.9375, 0.0), (1.0, -0.9375, 0.0), (0.0, -0.9375, 0.0), (0.0, 0.9375, 0.0), (0.9375, 0.0, 0.0), (-0.0625, 0.0, 0.0), (-0.0625, -1.0, 0.0), (-0.0625, 1.0, 0.0), (-1.0, -0.0625, 0.0), (1.0, 0.0625, 0.0), (0.0625, -1.0, 0.0), (0.0625, 1.0, 0.0), (-1.0, 0.0625, 0.0), (1.0, -0.0625, 0.0), (0.0, -0.0625, 0.0), (0.0, 0.0625, 0.0), (0.0625, 0.0, 0.0), (-0.9375, 0.0, 0.0), (-0.5, -0.9375, 0.0), (-0.5, -0.0625, 0.0), (-0.0625, -0.5, 0.0), (-0.5625, -0.5, 0.0), (0.5, -0.9375, 0.0), (0.5, -0.0625, 0.0), (0.9375, -0.5, 0.0), (0.4375, -0.5, 0.0), (0.5, 0.0625, 0.0), (0.5, 0.9375, 0.0), (0.9375, 0.5, 0.0), (0.4375, 0.5, 0.0), (-0.5, 0.0625, 0.0), (-0.5, 0.9375, 0.0), (-0.0625, 0.5, 0.0), (-0.5625, 0.5, 0.0), (-0.5625, -1.0, 0.0), (-0.5625, 1.0, 0.0), (-1.0, -0.5625, 0.0), (1.0, 0.5625, 0.0), (0.5625, -1.0, 0.0), (0.5625, 1.0, 0.0), (-1.0, 0.5625, 0.0), (1.0, -0.5625, 0.0), (0.0, -0.5625, 0.0), (0.0, 0.5625, 0.0), (0.5625, 0.0, 0.0), (-0.4375, 0.0, 0.0), (-0.4375, -1.0, 0.0), (-0.4375, 1.0, 0.0), (-1.0, -0.4375, 0.0), (1.0, 0.4375, 0.0), (0.4375, -1.0, 0.0), (0.4375, 1.0, 0.0), (-1.0, 0.4375, 0.0), (1.0, -0.4375, 0.0), (0.0, -0.4375, 0.0), (0.0, 0.4375, 0.0), (0.4375, 0.0, 0.0), (-0.5625, 0.0, 0.0), (-0.5, -0.5625, 0.0), (-0.5, -0.4375, 0.0), (-0.4375, -0.5, 0.0), (-0.9375, -0.5, 0.0), (0.5, -0.5625, 0.0), (0.5, -0.4375, 0.0), (0.5625, -0.5, 0.0), (0.0625, -0.5, 0.0), (0.5, 0.4375, 0.0), (0.5, 0.5625, 0.0), (0.5625, 0.5, 0.0), (0.0625, 0.5, 0.0), (-0.5, 0.4375, 0.0), (-0.5, 0.5625, 0.0), (-0.4375, 0.5, 0.0), (-0.9375, 0.5, 0.0), (-0.75, -0.9375, 0.0), (-0.75, -0.5625, 0.0), (-0.5625, -0.75, 0.0), (-0.8125, -0.75, 0.0), (0.25, -0.9375, 0.0), (0.25, -0.5625, 0.0), (0.4375, -0.75, 0.0), (0.1875, -0.75, 0.0), (0.25, 0.0625, 0.0), (0.25, 0.4375, 0.0), (0.4375, 0.25, 0.0), (0.1875, 0.25, 0.0), (-0.75, 0.0625, 0.0), (-0.75, 0.4375, 0.0), (-0.5625, 0.25, 0.0), (-0.8125, 0.25, 0.0), (-0.25, -0.9375, 0.0), (-0.25, -0.5625, 0.0), (-0.0625, -0.75, 0.0), (-0.3125, -0.75, 0.0), (-0.25, -0.4375, 0.0), (-0.25, -0.0625, 0.0), (-0.0625, -0.25, 0.0), (-0.3125, -0.25, 0.0), (-0.75, -0.4375, 0.0), (-0.75, -0.0625, 0.0), (-0.5625, -0.25, 0.0), (-0.8125, -0.25, 0.0), (0.75, -0.9375, 0.0), (0.75, -0.5625, 0.0), (0.9375, -0.75, 0.0), (0.6875, -0.75, 0.0), (0.75, -0.4375, 0.0), (0.75, -0.0625, 0.0), (0.9375, -0.25, 0.0), (0.6875, -0.25, 0.0), (0.25, -0.4375, 0.0), (0.25, -0.0625, 0.0), (0.4375, -0.25, 0.0), (0.1875, -0.25, 0.0), (0.75, 0.0625, 0.0), (0.75, 0.4375, 0.0), (0.9375, 0.25, 0.0), (0.6875, 0.25, 0.0), (0.75, 0.5625, 0.0), (0.75, 0.9375, 0.0), (0.9375, 0.75, 0.0), (0.6875, 0.75, 0.0), (0.25, 0.5625, 0.0), (0.25, 0.9375, 0.0), (0.4375, 0.75, 0.0), (0.1875, 0.75, 0.0), (-0.25, 0.0625, 0.0), (-0.25, 0.4375, 0.0), (-0.0625, 0.25, 0.0), (-0.3125, 0.25, 0.0), (-0.25, 0.5625, 0.0), (-0.25, 0.9375, 0.0), (-0.0625, 0.75, 0.0), (-0.3125, 0.75, 0.0), (-0.75, 0.5625, 0.0), (-0.75, 0.9375, 0.0), (-0.5625, 0.75, 0.0), (-0.8125, 0.75, 0.0), (-0.8125, -1.0, 0.0), (-0.8125, 1.0, 0.0), (-1.0, -0.8125, 0.0), (1.0, 0.8125, 0.0), (0.8125, -1.0, 0.0), (0.8125, 1.0, 0.0), (-1.0, 0.8125, 0.0), (1.0, -0.8125, 0.0), (0.0, -0.8125, 0.0), (0.0, 0.8125, 0.0), (0.8125, 0.0, 0.0), (-0.1875, 0.0, 0.0), (-0.1875, -1.0, 0.0), (-0.1875, 1.0, 0.0), (-1.0, -0.1875, 0.0), (1.0, 0.1875, 0.0), (0.1875, -1.0, 0.0), (0.1875, 1.0, 0.0), (-1.0, 0.1875, 0.0), (1.0, -0.1875, 0.0), (0.0, -0.1875, 0.0), (0.0, 0.1875, 0.0), (0.1875, 0.0, 0.0), (-0.8125, 0.0, 0.0), (-0.5, -0.8125, 0.0), (-0.5, -0.1875, 0.0), (-0.1875, -0.5, 0.0), (-0.6875, -0.5, 0.0), (0.5, -0.8125, 0.0), (0.5, -0.1875, 0.0), (0.8125, -0.5, 0.0), (0.3125, -0.5, 0.0), (0.5, 0.1875, 0.0), (0.5, 0.8125, 0.0), (0.8125, 0.5, 0.0), (0.3125, 0.5, 0.0), (-0.5, 0.1875, 0.0), (-0.5, 0.8125, 0.0), (-0.1875, 0.5, 0.0), (-0.6875, 0.5, 0.0), (-0.6875, -1.0, 0.0), (-0.6875, 1.0, 0.0), (-1.0, -0.6875, 0.0), (1.0, 0.6875, 0.0), (0.6875, -1.0, 0.0), (0.6875, 1.0, 0.0), (-1.0, 0.6875, 0.0), (1.0, -0.6875, 0.0), (0.0, -0.6875, 0.0), (0.0, 0.6875, 0.0), (0.6875, 0.0, 0.0), (-0.3125, 0.0, 0.0), (-0.3125, -1.0, 0.0), (-0.3125, 1.0, 0.0), (-1.0, -0.3125, 0.0), (1.0, 0.3125, 0.0), (0.3125, -1.0, 0.0), (0.3125, 1.0, 0.0), (-1.0, 0.3125, 0.0), (1.0, -0.3125, 0.0), (0.0, -0.3125, 0.0), (0.0, 0.3125, 0.0), (0.3125, 0.0, 0.0), (-0.6875, 0.0, 0.0), (-0.5, -0.6875, 0.0), (-0.5, -0.3125, 0.0), (-0.3125, -0.5, 0.0), (-0.8125, -0.5, 0.0), (0.5, -0.6875, 0.0), (0.5, -0.3125, 0.0), (0.6875, -0.5, 0.0), (0.1875, -0.5, 0.0), (0.5, 0.3125, 0.0), (0.5, 0.6875, 0.0), (0.6875, 0.5, 0.0), (0.1875, 0.5, 0.0), (-0.5, 0.3125, 0.0), (-0.5, 0.6875, 0.0), (-0.3125, 0.5, 0.0), (-0.8125, 0.5, 0.0), (-0.75, -0.8125, 0.0), (-0.75, -0.6875, 0.0), (-0.6875, -0.75, 0.0), (-0.9375, -0.75, 0.0), (0.25, -0.8125, 0.0), (0.25, -0.6875, 0.0), (0.3125, -0.75, 0.0), (0.0625, -0.75, 0.0), (0.25, 0.1875, 0.0), (0.25, 0.3125, 0.0), (0.3125, 0.25, 0.0), (0.0625, 0.25, 0.0), (-0.75, 0.1875, 0.0), (-0.75, 0.3125, 0.0), (-0.6875, 0.25, 0.0), (-0.9375, 0.25, 0.0), (-0.25, -0.8125, 0.0), (-0.25, -0.6875, 0.0), (-0.1875, -0.75, 0.0), (-0.4375, -0.75, 0.0), (-0.25, -0.3125, 0.0), (-0.25, -0.1875, 0.0), (-0.1875, -0.25, 0.0), (-0.4375, -0.25, 0.0), (-0.75, -0.3125, 0.0), (-0.75, -0.1875, 0.0), (-0.6875, -0.25, 0.0), (-0.9375, -0.25, 0.0), (0.75, -0.8125, 0.0), (0.75, -0.6875, 0.0), (0.8125, -0.75, 0.0), (0.5625, -0.75, 0.0), (0.75, -0.3125, 0.0), (0.75, -0.1875, 0.0), (0.8125, -0.25, 0.0), (0.5625, -0.25, 0.0), (0.25, -0.3125, 0.0), (0.25, -0.1875, 0.0), (0.3125, -0.25, 0.0), (0.0625, -0.25, 0.0), (0.75, 0.1875, 0.0), (0.75, 0.3125, 0.0), (0.8125, 0.25, 0.0), (0.5625, 0.25, 0.0), (0.75, 0.6875, 0.0), (0.75, 0.8125, 0.0), (0.8125, 0.75, 0.0), (0.5625, 0.75, 0.0), (0.25, 0.6875, 0.0), (0.25, 0.8125, 0.0), (0.3125, 0.75, 0.0), (0.0625, 0.75, 0.0), (-0.25, 0.1875, 0.0), (-0.25, 0.3125, 0.0), (-0.1875, 0.25, 0.0), (-0.4375, 0.25, 0.0), (-0.25, 0.6875, 0.0), (-0.25, 0.8125, 0.0), (-0.1875, 0.75, 0.0), (-0.4375, 0.75, 0.0), (-0.75, 0.6875, 0.0), (-0.75, 0.8125, 0.0), (-0.6875, 0.75, 0.0), (-0.9375, 0.75, 0.0), (-0.875, -0.9375, 0.0), (-0.875, -0.8125, 0.0), (-0.8125, -0.875, 0.0), (-0.9375, -0.875, 0.0), (0.125, -0.9375, 0.0), (0.125, -0.8125, 0.0), (0.1875, -0.875, 0.0), (0.0625, -0.875, 0.0), (0.125, 0.0625, 0.0), (0.125, 0.1875, 0.0), (0.1875, 0.125, 0.0), (0.0625, 0.125, 0.0), (-0.875, 0.0625, 0.0), (-0.875, 0.1875, 0.0), (-0.8125, 0.125, 0.0), (-0.9375, 0.125, 0.0), (-0.375, -0.9375, 0.0), (-0.375, -0.8125, 0.0), (-0.3125, -0.875, 0.0), (-0.4375, -0.875, 0.0), (-0.375, -0.4375, 0.0), (-0.375, -0.3125, 0.0), (-0.3125, -0.375, 0.0), (-0.4375, -0.375, 0.0), (-0.875, -0.4375, 0.0), (-0.875, -0.3125, 0.0), (-0.8125, -0.375, 0.0), (-0.9375, -0.375, 0.0), (0.625, -0.9375, 0.0), (0.625, -0.8125, 0.0), (0.6875, -0.875, 0.0), (0.5625, -0.875, 0.0), (0.625, -0.4375, 0.0), (0.625, -0.3125, 0.0), (0.6875, -0.375, 0.0), (0.5625, -0.375, 0.0), (0.125, -0.4375, 0.0), (0.125, -0.3125, 0.0), (0.1875, -0.375, 0.0), (0.0625, -0.375, 0.0), (0.625, 0.0625, 0.0), (0.625, 0.1875, 0.0), (0.6875, 0.125, 0.0), (0.5625, 0.125, 0.0), (0.625, 0.5625, 0.0), (0.625, 0.6875, 0.0), (0.6875, 0.625, 0.0), (0.5625, 0.625, 0.0), (0.125, 0.5625, 0.0), (0.125, 0.6875, 0.0), (0.1875, 0.625, 0.0), (0.0625, 0.625, 0.0), (-0.375, 0.0625, 0.0), (-0.375, 0.1875, 0.0), (-0.3125, 0.125, 0.0), (-0.4375, 0.125, 0.0), (-0.375, 0.5625, 0.0), (-0.375, 0.6875, 0.0), (-0.3125, 0.625, 0.0), (-0.4375, 0.625, 0.0), (-0.875, 0.5625, 0.0), (-0.875, 0.6875, 0.0), (-0.8125, 0.625, 0.0), (-0.9375, 0.625, 0.0), (-0.625, -0.9375, 0.0), (-0.625, -0.8125, 0.0), (-0.5625, -0.875, 0.0), (-0.6875, -0.875, 0.0), (-0.625, -0.6875, 0.0), (-0.625, -0.5625, 0.0), (-0.5625, -0.625, 0.0), (-0.6875, -0.625, 0.0), (-0.875, -0.6875, 0.0), (-0.875, -0.5625, 0.0), (-0.8125, -0.625, 0.0), (-0.9375, -0.625, 0.0), (0.375, -0.9375, 0.0), (0.375, -0.8125, 0.0), (0.4375, -0.875, 0.0), (0.3125, -0.875, 0.0), (0.375, -0.6875, 0.0), (0.375, -0.5625, 0.0), (0.4375, -0.625, 0.0), (0.3125, -0.625, 0.0), (0.125, -0.6875, 0.0), (0.125, -0.5625, 0.0), (0.1875, -0.625, 0.0), (0.0625, -0.625, 0.0), (0.375, 0.0625, 0.0), (0.375, 0.1875, 0.0), (0.4375, 0.125, 0.0), (0.3125, 0.125, 0.0), (0.375, 0.3125, 0.0), (0.375, 0.4375, 0.0), (0.4375, 0.375, 0.0), (0.3125, 0.375, 0.0), (0.125, 0.3125, 0.0), (0.125, 0.4375, 0.0), (0.1875, 0.375, 0.0), (0.0625, 0.375, 0.0), (-0.625, 0.0625, 0.0), (-0.625, 0.1875, 0.0), (-0.5625, 0.125, 0.0), (-0.6875, 0.125, 0.0), (-0.625, 0.3125, 0.0), (-0.625, 0.4375, 0.0), (-0.5625, 0.375, 0.0), (-0.6875, 0.375, 0.0), (-0.875, 0.3125, 0.0), (-0.875, 0.4375, 0.0), (-0.8125, 0.375, 0.0), (-0.9375, 0.375, 0.0), (-0.125, -0.9375, 0.0), (-0.125, -0.8125, 0.0), (-0.0625, -0.875, 0.0), (-0.1875, -0.875, 0.0), (-0.125, -0.6875, 0.0), (-0.125, -0.5625, 0.0), (-0.0625, -0.625, 0.0), (-0.1875, -0.625, 0.0), (-0.375, -0.6875, 0.0), (-0.375, -0.5625, 0.0), (-0.3125, -0.625, 0.0), (-0.4375, -0.625, 0.0), (-0.125, -0.4375, 0.0), (-0.125, -0.3125, 0.0), (-0.0625, -0.375, 0.0), (-0.1875, -0.375, 0.0), (-0.125, -0.1875, 0.0), (-0.125, -0.0625, 0.0), (-0.0625, -0.125, 0.0), (-0.1875, -0.125, 0.0), (-0.375, -0.1875, 0.0), (-0.375, -0.0625, 0.0), (-0.3125, -0.125, 0.0), (-0.4375, -0.125, 0.0), (-0.625, -0.4375, 0.0), (-0.625, -0.3125, 0.0), (-0.5625, -0.375, 0.0), (-0.6875, -0.375, 0.0), (-0.625, -0.1875, 0.0), (-0.625, -0.0625, 0.0), (-0.5625, -0.125, 0.0), (-0.6875, -0.125, 0.0), (-0.875, -0.1875, 0.0), (-0.875, -0.0625, 0.0), (-0.8125, -0.125, 0.0), (-0.9375, -0.125, 0.0), (0.875, -0.9375, 0.0), (0.875, -0.8125, 0.0), (0.9375, -0.875, 0.0), (0.8125, -0.875, 0.0), (0.875, -0.6875, 0.0), (0.875, -0.5625, 0.0), (0.9375, -0.625, 0.0), (0.8125, -0.625, 0.0), (0.625, -0.6875, 0.0), (0.625, -0.5625, 0.0), (0.6875, -0.625, 0.0), (0.5625, -0.625, 0.0), (0.875, -0.4375, 0.0), (0.875, -0.3125, 0.0), (0.9375, -0.375, 0.0), (0.8125, -0.375, 0.0), (0.875, -0.1875, 0.0), (0.875, -0.0625, 0.0), (0.9375, -0.125, 0.0), (0.8125, -0.125, 0.0), (0.625, -0.1875, 0.0), (0.625, -0.0625, 0.0), (0.6875, -0.125, 0.0), (0.5625, -0.125, 0.0), (0.375, -0.4375, 0.0), (0.375, -0.3125, 0.0), (0.4375, -0.375, 0.0), (0.3125, -0.375, 0.0), (0.375, -0.1875, 0.0), (0.375, -0.0625, 0.0), (0.4375, -0.125, 0.0), (0.3125, -0.125, 0.0), (0.125, -0.1875, 0.0), (0.125, -0.0625, 0.0), (0.1875, -0.125, 0.0), (0.0625, -0.125, 0.0), (0.875, 0.0625, 0.0), (0.875, 0.1875, 0.0), (0.9375, 0.125, 0.0), (0.8125, 0.125, 0.0), (0.875, 0.3125, 0.0), (0.875, 0.4375, 0.0), (0.9375, 0.375, 0.0), (0.8125, 0.375, 0.0), (0.625, 0.3125, 0.0), (0.625, 0.4375, 0.0), (0.6875, 0.375, 0.0), (0.5625, 0.375, 0.0), (0.875, 0.5625, 0.0), (0.875, 0.6875, 0.0), (0.9375, 0.625, 0.0), (0.8125, 0.625, 0.0), (0.875, 0.8125, 0.0), (0.875, 0.9375, 0.0), (0.9375, 0.875, 0.0), (0.8125, 0.875, 0.0), (0.625, 0.8125, 0.0), (0.625, 0.9375, 0.0), (0.6875, 0.875, 0.0), (0.5625, 0.875, 0.0), (0.375, 0.5625, 0.0), (0.375, 0.6875, 0.0), (0.4375, 0.625, 0.0), (0.3125, 0.625, 0.0), (0.375, 0.8125, 0.0), (0.375, 0.9375, 0.0), (0.4375, 0.875, 0.0), (0.3125, 0.875, 0.0), (0.125, 0.8125, 0.0), (0.125, 0.9375, 0.0), (0.1875, 0.875, 0.0), (0.0625, 0.875, 0.0), (-0.125, 0.0625, 0.0), (-0.125, 0.1875, 0.0), (-0.0625, 0.125, 0.0), (-0.1875, 0.125, 0.0), (-0.125, 0.3125, 0.0), (-0.125, 0.4375, 0.0), (-0.0625, 0.375, 0.0), (-0.1875, 0.375, 0.0), (-0.375, 0.3125, 0.0), (-0.375, 0.4375, 0.0), (-0.3125, 0.375, 0.0), (-0.4375, 0.375, 0.0), (-0.125, 0.5625, 0.0), (-0.125, 0.6875, 0.0), (-0.0625, 0.625, 0.0), (-0.1875, 0.625, 0.0), (-0.125, 0.8125, 0.0), (-0.125, 0.9375, 0.0), (-0.0625, 0.875, 0.0), (-0.1875, 0.875, 0.0), (-0.375, 0.8125, 0.0), (-0.375, 0.9375, 0.0), (-0.3125, 0.875, 0.0), (-0.4375, 0.875, 0.0), (-0.625, 0.5625, 0.0), (-0.625, 0.6875, 0.0), (-0.5625, 0.625, 0.0), (-0.6875, 0.625, 0.0), (-0.625, 0.8125, 0.0), (-0.625, 0.9375, 0.0), (-0.5625, 0.875, 0.0), (-0.6875, 0.875, 0.0), (-0.875, 0.8125, 0.0), (-0.875, 0.9375, 0.0), (-0.8125, 0.875, 0.0), (-0.9375, 0.875, 0.0), (-0.9375, -0.9375, 0.0), (0.0625, -0.9375, 0.0), (0.0625, 0.0625, 0.0), (-0.9375, 0.0625, 0.0), (-0.4375, -0.9375, 0.0), (-0.4375, -0.4375, 0.0), (-0.9375, -0.4375, 0.0), (0.5625, -0.9375, 0.0), (0.5625, -0.4375, 0.0), (0.0625, -0.4375, 0.0), (0.5625, 0.0625, 0.0), (0.5625, 0.5625, 0.0), (0.0625, 0.5625, 0.0), (-0.4375, 0.0625, 0.0), (-0.4375, 0.5625, 0.0), (-0.9375, 0.5625, 0.0), (-0.6875, -0.9375, 0.0), (-0.6875, -0.6875, 0.0), (-0.9375, -0.6875, 0.0), (0.3125, -0.9375, 0.0), (0.3125, -0.6875, 0.0), (0.0625, -0.6875, 0.0), (0.3125, 0.0625, 0.0), (0.3125, 0.3125, 0.0), (0.0625, 0.3125, 0.0), (-0.6875, 0.0625, 0.0), (-0.6875, 0.3125, 0.0), (-0.9375, 0.3125, 0.0), (-0.1875, -0.9375, 0.0), (-0.1875, -0.6875, 0.0), (-0.4375, -0.6875, 0.0), (-0.1875, -0.4375, 0.0), (-0.1875, -0.1875, 0.0), (-0.4375, -0.1875, 0.0), (-0.6875, -0.4375, 0.0), (-0.6875, -0.1875, 0.0), (-0.9375, -0.1875, 0.0), (0.8125, -0.9375, 0.0), (0.8125, -0.6875, 0.0), (0.5625, -0.6875, 0.0), (0.8125, -0.4375, 0.0), (0.8125, -0.1875, 0.0), (0.5625, -0.1875, 0.0), (0.3125, -0.4375, 0.0), (0.3125, -0.1875, 0.0), (0.0625, -0.1875, 0.0), (0.8125, 0.0625, 0.0), (0.8125, 0.3125, 0.0), (0.5625, 0.3125, 0.0), (0.8125, 0.5625, 0.0), (0.8125, 0.8125, 0.0), (0.5625, 0.8125, 0.0), (0.3125, 0.5625, 0.0), (0.3125, 0.8125, 0.0), (0.0625, 0.8125, 0.0), (-0.1875, 0.0625, 0.0), (-0.1875, 0.3125, 0.0), (-0.4375, 0.3125, 0.0), (-0.1875, 0.5625, 0.0), (-0.1875, 0.8125, 0.0), (-0.4375, 0.8125, 0.0), (-0.6875, 0.5625, 0.0), (-0.6875, 0.8125, 0.0), (-0.9375, 0.8125, 0.0), (-0.8125, -0.9375, 0.0), (-0.8125, -0.8125, 0.0), (-0.9375, -0.8125, 0.0), (0.1875, -0.9375, 0.0), (0.1875, -0.8125, 0.0), (0.0625, -0.8125, 0.0), (0.1875, 0.0625, 0.0), (0.1875, 0.1875, 0.0), (0.0625, 0.1875, 0.0), (-0.8125, 0.0625, 0.0), (-0.8125, 0.1875, 0.0), (-0.9375, 0.1875, 0.0), (-0.3125, -0.9375, 0.0), (-0.3125, -0.8125, 0.0), (-0.4375, -0.8125, 0.0), (-0.3125, -0.4375, 0.0), (-0.3125, -0.3125, 0.0), (-0.4375, -0.3125, 0.0), (-0.8125, -0.4375, 0.0), (-0.8125, -0.3125, 0.0), (-0.9375, -0.3125, 0.0), (0.6875, -0.9375, 0.0), (0.6875, -0.8125, 0.0), (0.5625, -0.8125, 0.0), (0.6875, -0.4375, 0.0), (0.6875, -0.3125, 0.0), (0.5625, -0.3125, 0.0), (0.1875, -0.4375, 0.0), (0.1875, -0.3125, 0.0), (0.0625, -0.3125, 0.0), (0.6875, 0.0625, 0.0), (0.6875, 0.1875, 0.0), (0.5625, 0.1875, 0.0), (0.6875, 0.5625, 0.0), (0.6875, 0.6875, 0.0), (0.5625, 0.6875, 0.0), (0.1875, 0.5625, 0.0), (0.1875, 0.6875, 0.0), (0.0625, 0.6875, 0.0), (-0.3125, 0.0625, 0.0), (-0.3125, 0.1875, 0.0), (-0.4375, 0.1875, 0.0), (-0.3125, 0.5625, 0.0), (-0.3125, 0.6875, 0.0), (-0.4375, 0.6875, 0.0), (-0.8125, 0.5625, 0.0), (-0.8125, 0.6875, 0.0), (-0.9375, 0.6875, 0.0), (-0.5625, -0.9375, 0.0), (-0.5625, -0.8125, 0.0), (-0.6875, -0.8125, 0.0), (-0.5625, -0.6875, 0.0), (-0.5625, -0.5625, 0.0), (-0.6875, -0.5625, 0.0), (-0.8125, -0.6875, 0.0), (-0.8125, -0.5625, 0.0), (-0.9375, -0.5625, 0.0), (0.4375, -0.9375, 0.0), (0.4375, -0.8125, 0.0), (0.3125, -0.8125, 0.0), (0.4375, -0.6875, 0.0), (0.4375, -0.5625, 0.0), (0.3125, -0.5625, 0.0), (0.1875, -0.6875, 0.0), (0.1875, -0.5625, 0.0), (0.0625, -0.5625, 0.0), (0.4375, 0.0625, 0.0), (0.4375, 0.1875, 0.0), (0.3125, 0.1875, 0.0), (0.4375, 0.3125, 0.0), (0.4375, 0.4375, 0.0), (0.3125, 0.4375, 0.0), (0.1875, 0.3125, 0.0), (0.1875, 0.4375, 0.0), (0.0625, 0.4375, 0.0), (-0.5625, 0.0625, 0.0), (-0.5625, 0.1875, 0.0), (-0.6875, 0.1875, 0.0), (-0.5625, 0.3125, 0.0), (-0.5625, 0.4375, 0.0), (-0.6875, 0.4375, 0.0), (-0.8125, 0.3125, 0.0), (-0.8125, 0.4375, 0.0), (-0.9375, 0.4375, 0.0), (-0.0625, -0.9375, 0.0), (-0.0625, -0.8125, 0.0), (-0.1875, -0.8125, 0.0), (-0.0625, -0.6875, 0.0), (-0.0625, -0.5625, 0.0), (-0.1875, -0.5625, 0.0), (-0.3125, -0.6875, 0.0), (-0.3125, -0.5625, 0.0), (-0.4375, -0.5625, 0.0), (-0.0625, -0.4375, 0.0), (-0.0625, -0.3125, 0.0), (-0.1875, -0.3125, 0.0), (-0.0625, -0.1875, 0.0), (-0.0625, -0.0625, 0.0), (-0.1875, -0.0625, 0.0), (-0.3125, -0.1875, 0.0), (-0.3125, -0.0625, 0.0), (-0.4375, -0.0625, 0.0), (-0.5625, -0.4375, 0.0), (-0.5625, -0.3125, 0.0), (-0.6875, -0.3125, 0.0), (-0.5625, -0.1875, 0.0), (-0.5625, -0.0625, 0.0), (-0.6875, -0.0625, 0.0), (-0.8125, -0.1875, 0.0), (-0.8125, -0.0625, 0.0), (-0.9375, -0.0625, 0.0), (0.9375, -0.9375, 0.0), (0.9375, -0.8125, 0.0), (0.8125, -0.8125, 0.0), (0.9375, -0.6875, 0.0), (0.9375, -0.5625, 0.0), (0.8125, -0.5625, 0.0), (0.6875, -0.6875, 0.0), (0.6875, -0.5625, 0.0), (0.5625, -0.5625, 0.0), (0.9375, -0.4375, 0.0), (0.9375, -0.3125, 0.0), (0.8125, -0.3125, 0.0), (0.9375, -0.1875, 0.0), (0.9375, -0.0625, 0.0), (0.8125, -0.0625, 0.0), (0.6875, -0.1875, 0.0), (0.6875, -0.0625, 0.0), (0.5625, -0.0625, 0.0), (0.4375, -0.4375, 0.0), (0.4375, -0.3125, 0.0), (0.3125, -0.3125, 0.0), (0.4375, -0.1875, 0.0), (0.4375, -0.0625, 0.0), (0.3125, -0.0625, 0.0), (0.1875, -0.1875, 0.0), (0.1875, -0.0625, 0.0), (0.0625, -0.0625, 0.0), (0.9375, 0.0625, 0.0), (0.9375, 0.1875, 0.0), (0.8125, 0.1875, 0.0), (0.9375, 0.3125, 0.0), (0.9375, 0.4375, 0.0), (0.8125, 0.4375, 0.0), (0.6875, 0.3125, 0.0), (0.6875, 0.4375, 0.0), (0.5625, 0.4375, 0.0), (0.9375, 0.5625, 0.0), (0.9375, 0.6875, 0.0), (0.8125, 0.6875, 0.0), (0.9375, 0.8125, 0.0), (0.9375, 0.9375, 0.0), (0.8125, 0.9375, 0.0), (0.6875, 0.8125, 0.0), (0.6875, 0.9375, 0.0), (0.5625, 0.9375, 0.0), (0.4375, 0.5625, 0.0), (0.4375, 0.6875, 0.0), (0.3125, 0.6875, 0.0), (0.4375, 0.8125, 0.0), (0.4375, 0.9375, 0.0), (0.3125, 0.9375, 0.0), (0.1875, 0.8125, 0.0), (0.1875, 0.9375, 0.0), (0.0625, 0.9375, 0.0), (-0.0625, 0.0625, 0.0), (-0.0625, 0.1875, 0.0), (-0.1875, 0.1875, 0.0), (-0.0625, 0.3125, 0.0), (-0.0625, 0.4375, 0.0), (-0.1875, 0.4375, 0.0), (-0.3125, 0.3125, 0.0), (-0.3125, 0.4375, 0.0), (-0.4375, 0.4375, 0.0), (-0.0625, 0.5625, 0.0), (-0.0625, 0.6875, 0.0), (-0.1875, 0.6875, 0.0), (-0.0625, 0.8125, 0.0), (-0.0625, 0.9375, 0.0), (-0.1875, 0.9375, 0.0), (-0.3125, 0.8125, 0.0), (-0.3125, 0.9375, 0.0), (-0.4375, 0.9375, 0.0), (-0.5625, 0.5625, 0.0), (-0.5625, 0.6875, 0.0), (-0.6875, 0.6875, 0.0), (-0.5625, 0.8125, 0.0), (-0.5625, 0.9375, 0.0), (-0.6875, 0.9375, 0.0), (-0.8125, 0.8125, 0.0), (-0.8125, 0.9375, 0.0), (-0.9375, 0.9375, 0.0)], [], [(833, 291, 1, 289), (834, 297, 4, 305), (835, 310, 8, 311), (836, 307, 6, 312), (837, 313, 9, 341), (838, 354, 21, 355), (839, 343, 11, 356), (840, 317, 13, 333), (841, 358, 22, 359), (842, 349, 17, 360), (843, 321, 19, 339), (844, 362, 23, 363), (845, 338, 18, 364), (846, 325, 20, 340), (847, 366, 24, 367), (848, 335, 15, 368), (849, 369, 25, 473), (850, 514, 65, 515), (851, 475, 27, 516), (852, 373, 41, 489), (853, 518, 66, 519), (854, 481, 33, 520), (855, 377, 47, 495), (856, 522, 67, 523), (857, 494, 46, 524), (858, 381, 48, 496), (859, 526, 68, 527), (860, 491, 43, 528), (861, 385, 37, 445), (862, 530, 69, 531), (863, 497, 49, 532), (864, 389, 51, 459), (865, 534, 70, 535), (866, 458, 50, 536), (867, 393, 52, 460), (868, 538, 71, 539), (869, 447, 39, 540), (870, 397, 29, 437), (871, 542, 72, 543), (872, 501, 53, 544), (873, 401, 55, 463), (874, 546, 73, 547), (875, 462, 54, 548), (876, 405, 56, 464), (877, 550, 74, 551), (878, 453, 45, 552), (879, 409, 35, 443), (880, 554, 75, 555), (881, 505, 57, 556), (882, 413, 59, 467), (883, 558, 76, 559), (884, 466, 58, 560), (885, 417, 60, 468), (886, 562, 77, 563), (887, 442, 34, 564), (888, 421, 36, 444), (889, 566, 78, 567), (890, 509, 61, 568), (891, 425, 63, 471), (892, 570, 79, 571), (893, 470, 62, 572), (894, 429, 64, 472), (895, 574, 80, 575), (896, 439, 31, 576), (897, 577, 81, 433), (898, 578, 225, 579), (899, 435, 83, 580), (900, 581, 97, 449), (901, 582, 226, 583), (902, 441, 89, 584), (903, 585, 103, 455), (904, 586, 227, 587), (905, 454, 102, 588), (906, 589, 104, 456), (907, 590, 228, 591), (908, 451, 99, 592), (909, 593, 133, 485), (910, 594, 229, 595), (911, 457, 105, 596), (912, 597, 147, 499), (913, 598, 230, 599), (914, 498, 146, 600), (915, 601, 148, 500), (916, 602, 231, 603), (917, 487, 135, 604), (918, 605, 125, 477), (919, 606, 232, 607), (920, 461, 109, 608), (921, 609, 151, 503), (922, 610, 233, 611), (923, 502, 150, 612), (924, 613, 152, 504), (925, 614, 234, 615), (926, 493, 141, 616), (927, 617, 131, 483), (928, 618, 235, 619), (929, 465, 113, 620), (930, 621, 155, 507), (931, 622, 236, 623), (932, 506, 154, 624), (933, 625, 156, 508), (934, 626, 237, 627), (935, 482, 130, 628), (936, 629, 132, 484), (937, 630, 238, 631), (938, 469, 117, 632), (939, 633, 159, 511), (940, 634, 239, 635), (941, 510, 158, 636), (942, 637, 160, 512), (943, 638, 240, 639), (944, 479, 127, 640), (945, 641, 121, 329), (946, 642, 241, 643), (947, 513, 161, 644), (948, 645, 163, 371), (949, 646, 242, 647), (950, 370, 162, 648), (951, 649, 164, 372), (952, 650, 243, 651), (953, 331, 123, 652), (954, 653, 137, 345), (955, 654, 244, 655), (956, 517, 165, 656), (957, 657, 167, 375), (958, 658, 245, 659), (959, 374, 166, 660), (960, 661, 168, 376), (961, 662, 246, 663), (962, 337, 129, 664), (963, 665, 143, 351), (964, 666, 247, 667), (965, 521, 169, 668), (966, 669, 171, 379), (967, 670, 248, 671), (968, 378, 170, 672), (969, 673, 172, 380), (970, 674, 249, 675), (971, 350, 142, 676), (972, 677, 144, 352), (973, 678, 250, 679), (974, 525, 173, 680), (975, 681, 175, 383), (976, 682, 251, 683), (977, 382, 174, 684), (978, 685, 176, 384), (979, 686, 252, 687), (980, 347, 139, 688), (981, 689, 93, 301), (982, 690, 253, 691), (983, 529, 177, 692), (984, 693, 179, 387), (985, 694, 254, 695), (986, 386, 178, 696), (987, 697, 180, 388), (988, 698, 255, 699), (989, 353, 145, 700), (990, 701, 107, 315), (991, 702, 256, 703), (992, 533, 181, 704), (993, 705, 183, 391), (994, 706, 257, 707), (995, 390, 182, 708), (996, 709, 184, 392), (997, 710, 258, 711), (998, 314, 106, 712), (999, 713, 108, 316), (1000, 714, 259, 715), (1001, 537, 185, 716), (1002, 717, 187, 395), (1003, 718, 260, 719), (1004, 394, 186, 720), (1005, 721, 188, 396), (1006, 722, 261, 723), (1007, 303, 95, 724), (1008, 725, 85, 293), (1009, 726, 262, 727), (1010, 541, 189, 728), (1011, 729, 191, 399), (1012, 730, 263, 731), (1013, 398, 190, 732), (1014, 733, 192, 400), (1015, 734, 264, 735), (1016, 357, 149, 736), (1017, 737, 111, 319), (1018, 738, 265, 739), (1019, 545, 193, 740), (1020, 741, 195, 403), (1021, 742, 266, 743), (1022, 402, 194, 744), (1023, 745, 196, 404), (1024, 746, 267, 747), (1025, 318, 110, 748), (1026, 749, 112, 320), (1027, 750, 268, 751), (1028, 549, 197, 752), (1029, 753, 199, 407), (1030, 754, 269, 755), (1031, 406, 198, 756), (1032, 757, 200, 408), (1033, 758, 270, 759), (1034, 309, 101, 760), (1035, 761, 91, 299), (1036, 762, 271, 763), (1037, 553, 201, 764), (1038, 765, 203, 411), (1039, 766, 272, 767), (1040, 410, 202, 768), (1041, 769, 204, 412), (1042, 770, 273, 771), (1043, 361, 153, 772), (1044, 773, 115, 323), (1045, 774, 274, 775), (1046, 557, 205, 776), (1047, 777, 207, 415), (1048, 778, 275, 779), (1049, 414, 206, 780), (1050, 781, 208, 416), (1051, 782, 276, 783), (1052, 322, 114, 784), (1053, 785, 116, 324), (1054, 786, 277, 787), (1055, 561, 209, 788), (1056, 789, 211, 419), (1057, 790, 278, 791), (1058, 418, 210, 792), (1059, 793, 212, 420), (1060, 794, 279, 795), (1061, 298, 90, 796), (1062, 797, 92, 300), (1063, 798, 280, 799), (1064, 565, 213, 800), (1065, 801, 215, 423), (1066, 802, 281, 803), (1067, 422, 214, 804), (1068, 805, 216, 424), (1069, 806, 282, 807), (1070, 365, 157, 808), (1071, 809, 119, 327), (1072, 810, 283, 811), (1073, 569, 217, 812), (1074, 813, 219, 427), (1075, 814, 284, 815), (1076, 426, 218, 816), (1077, 817, 220, 428), (1078, 818, 285, 819), (1079, 326, 118, 820), (1080, 821, 120, 328), (1081, 822, 286, 823), (1082, 573, 221, 824), (1083, 825, 223, 431), (1084, 826, 287, 827), (1085, 430, 222, 828), (1086, 829, 224, 432), (1087, 830, 288, 831), (1088, 295, 87, 832), (577, 833, 289, 81), (225, 580, 833, 577), (580, 83, 291, 833), (581, 834, 305, 97), (226, 584, 834, 581), (584, 89, 297, 834), (585, 835, 311, 103), (227, 588, 835, 585), (588, 102, 310, 835), (589, 836, 312, 104), (228, 592, 836, 589), (592, 99, 307, 836), (593, 837, 341, 133), (229, 596, 837, 593), (596, 105, 313, 837), (597, 838, 355, 147), (230, 600, 838, 597), (600, 146, 354, 838), (601, 839, 356, 148), (231, 604, 839, 601), (604, 135, 343, 839), (605, 840, 333, 125), (232, 608, 840, 605), (608, 109, 317, 840), (609, 841, 359, 151), (233, 612, 841, 609), (612, 150, 358, 841), (613, 842, 360, 152), (234, 616, 842, 613), (616, 141, 349, 842), (617, 843, 339, 131), (235, 620, 843, 617), (620, 113, 321, 843), (621, 844, 363, 155), (236, 624, 844, 621), (624, 154, 362, 844), (625, 845, 364, 156), (237, 628, 845, 625), (628, 130, 338, 845), (629, 846, 340, 132), (238, 632, 846, 629), (632, 117, 325, 846), (633, 847, 367, 159), (239, 636, 847, 633), (636, 158, 366, 847), (637, 848, 368, 160), (240, 640, 848, 637), (640, 127, 335, 848), (641, 849, 473, 121), (241, 644, 849, 641), (644, 161, 369, 849), (645, 850, 515, 163), (242, 648, 850, 645), (648, 162, 514, 850), (649, 851, 516, 164), (243, 652, 851, 649), (652, 123, 475, 851), (653, 852, 489, 137), (244, 656, 852, 653), (656, 165, 373, 852), (657, 853, 519, 167), (245, 660, 853, 657), (660, 166, 518, 853), (661, 854, 520, 168), (246, 664, 854, 661), (664, 129, 481, 854), (665, 855, 495, 143), (247, 668, 855, 665), (668, 169, 377, 855), (669, 856, 523, 171), (248, 672, 856, 669), (672, 170, 522, 856), (673, 857, 524, 172), (249, 676, 857, 673), (676, 142, 494, 857), (677, 858, 496, 144), (250, 680, 858, 677), (680, 173, 381, 858), (681, 859, 527, 175), (251, 684, 859, 681), (684, 174, 526, 859), (685, 860, 528, 176), (252, 688, 860, 685), (688, 139, 491, 860), (689, 861, 445, 93), (253, 692, 861, 689), (692, 177, 385, 861), (693, 862, 531, 179), (254, 696, 862, 693), (696, 178, 530, 862), (697, 863, 532, 180), (255, 700, 863, 697), (700, 145, 497, 863), (701, 864, 459, 107), (256, 704, 864, 701), (704, 181, 389, 864), (705, 865, 535, 183), (257, 708, 865, 705), (708, 182, 534, 865), (709, 866, 536, 184), (258, 712, 866, 709), (712, 106, 458, 866), (713, 867, 460, 108), (259, 716, 867, 713), (716, 185, 393, 867), (717, 868, 539, 187), (260, 720, 868, 717), (720, 186, 538, 868), (721, 869, 540, 188), (261, 724, 869, 721), (724, 95, 447, 869), (725, 870, 437, 85), (262, 728, 870, 725), (728, 189, 397, 870), (729, 871, 543, 191), (263, 732, 871, 729), (732, 190, 542, 871), (733, 872, 544, 192), (264, 736, 872, 733), (736, 149, 501, 872), (737, 873, 463, 111), (265, 740, 873, 737), (740, 193, 401, 873), (741, 874, 547, 195), (266, 744, 874, 741), (744, 194, 546, 874), (745, 875, 548, 196), (267, 748, 875, 745), (748, 110, 462, 875), (749, 876, 464, 112), (268, 752, 876, 749), (752, 197, 405, 876), (753, 877, 551, 199), (269, 756, 877, 753), (756, 198, 550, 877), (757, 878, 552, 200), (270, 760, 878, 757), (760, 101, 453, 878), (761, 879, 443, 91), (271, 764, 879, 761), (764, 201, 409, 879), (765, 880, 555, 203), (272, 768, 880, 765), (768, 202, 554, 880), (769, 881, 556, 204), (273, 772, 881, 769), (772, 153, 505, 881), (773, 882, 467, 115), (274, 776, 882, 773), (776, 205, 413, 882), (777, 883, 559, 207), (275, 780, 883, 777), (780, 206, 558, 883), (781, 884, 560, 208), (276, 784, 884, 781), (784, 114, 466, 884), (785, 885, 468, 116), (277, 788, 885, 785), (788, 209, 417, 885), (789, 886, 563, 211), (278, 792, 886, 789), (792, 210, 562, 886), (793, 887, 564, 212), (279, 796, 887, 793), (796, 90, 442, 887), (797, 888, 444, 92), (280, 800, 888, 797), (800, 213, 421, 888), (801, 889, 567, 215), (281, 804, 889, 801), (804, 214, 566, 889), (805, 890, 568, 216), (282, 808, 890, 805), (808, 157, 509, 890), (809, 891, 471, 119), (283, 812, 891, 809), (812, 217, 425, 891), (813, 892, 571, 219), (284, 816, 892, 813), (816, 218, 570, 892), (817, 893, 572, 220), (285, 820, 893, 817), (820, 118, 470, 893), (821, 894, 472, 120), (286, 824, 894, 821), (824, 221, 429, 894), (825, 895, 575, 223), (287, 828, 895, 825), (828, 222, 574, 895), (829, 896, 576, 224), (288, 832, 896, 829), (832, 87, 439, 896), (369, 897, 433, 25), (161, 579, 897, 369), (579, 225, 577, 897), (513, 898, 579, 161), (65, 372, 898, 513), (372, 164, 578, 898), (578, 899, 580, 225), (164, 516, 899, 578), (516, 27, 435, 899), (373, 900, 449, 41), (165, 583, 900, 373), (583, 226, 581, 900), (517, 901, 583, 165), (66, 376, 901, 517), (376, 168, 582, 901), (582, 902, 584, 226), (168, 520, 902, 582), (520, 33, 441, 902), (377, 903, 455, 47), (169, 587, 903, 377), (587, 227, 585, 903), (521, 904, 587, 169), (67, 380, 904, 521), (380, 172, 586, 904), (586, 905, 588, 227), (172, 524, 905, 586), (524, 46, 454, 905), (381, 906, 456, 48), (173, 591, 906, 381), (591, 228, 589, 906), (525, 907, 591, 173), (68, 384, 907, 525), (384, 176, 590, 907), (590, 908, 592, 228), (176, 528, 908, 590), (528, 43, 451, 908), (385, 909, 485, 37), (177, 595, 909, 385), (595, 229, 593, 909), (529, 910, 595, 177), (69, 388, 910, 529), (388, 180, 594, 910), (594, 911, 596, 229), (180, 532, 911, 594), (532, 49, 457, 911), (389, 912, 499, 51), (181, 599, 912, 389), (599, 230, 597, 912), (533, 913, 599, 181), (70, 392, 913, 533), (392, 184, 598, 913), (598, 914, 600, 230), (184, 536, 914, 598), (536, 50, 498, 914), (393, 915, 500, 52), (185, 603, 915, 393), (603, 231, 601, 915), (537, 916, 603, 185), (71, 396, 916, 537), (396, 188, 602, 916), (602, 917, 604, 231), (188, 540, 917, 602), (540, 39, 487, 917), (397, 918, 477, 29), (189, 607, 918, 397), (607, 232, 605, 918), (541, 919, 607, 189), (72, 400, 919, 541), (400, 192, 606, 919), (606, 920, 608, 232), (192, 544, 920, 606), (544, 53, 461, 920), (401, 921, 503, 55), (193, 611, 921, 401), (611, 233, 609, 921), (545, 922, 611, 193), (73, 404, 922, 545), (404, 196, 610, 922), (610, 923, 612, 233), (196, 548, 923, 610), (548, 54, 502, 923), (405, 924, 504, 56), (197, 615, 924, 405), (615, 234, 613, 924), (549, 925, 615, 197), (74, 408, 925, 549), (408, 200, 614, 925), (614, 926, 616, 234), (200, 552, 926, 614), (552, 45, 493, 926), (409, 927, 483, 35), (201, 619, 927, 409), (619, 235, 617, 927), (553, 928, 619, 201), (75, 412, 928, 553), (412, 204, 618, 928), (618, 929, 620, 235), (204, 556, 929, 618), (556, 57, 465, 929), (413, 930, 507, 59), (205, 623, 930, 413), (623, 236, 621, 930), (557, 931, 623, 205), (76, 416, 931, 557), (416, 208, 622, 931), (622, 932, 624, 236), (208, 560, 932, 622), (560, 58, 506, 932), (417, 933, 508, 60), (209, 627, 933, 417), (627, 237, 625, 933), (561, 934, 627, 209), (77, 420, 934, 561), (420, 212, 626, 934), (626, 935, 628, 237), (212, 564, 935, 626), (564, 34, 482, 935), (421, 936, 484, 36), (213, 631, 936, 421), (631, 238, 629, 936), (565, 937, 631, 213), (78, 424, 937, 565), (424, 216, 630, 937), (630, 938, 632, 238), (216, 568, 938, 630), (568, 61, 469, 938), (425, 939, 511, 63), (217, 635, 939, 425), (635, 239, 633, 939), (569, 940, 635, 217), (79, 428, 940, 569), (428, 220, 634, 940), (634, 941, 636, 239), (220, 572, 941, 634), (572, 62, 510, 941), (429, 942, 512, 64), (221, 639, 942, 429), (639, 240, 637, 942), (573, 943, 639, 221), (80, 432, 943, 573), (432, 224, 638, 943), (638, 944, 640, 240), (224, 576, 944, 638), (576, 31, 479, 944), (313, 945, 329, 9), (105, 643, 945, 313), (643, 241, 641, 945), (457, 946, 643, 105), (49, 371, 946, 457), (371, 163, 642, 946), (642, 947, 644, 241), (163, 515, 947, 642), (515, 65, 513, 947), (497, 948, 371, 49), (145, 647, 948, 497), (647, 242, 645, 948), (353, 949, 647, 145), (21, 316, 949, 353), (316, 108, 646, 949), (646, 950, 648, 242), (108, 460, 950, 646), (460, 52, 370, 950), (514, 951, 372, 65), (162, 651, 951, 514), (651, 243, 649, 951), (370, 952, 651, 162), (52, 500, 952, 370), (500, 148, 650, 952), (650, 953, 652, 243), (148, 356, 953, 650), (356, 11, 331, 953), (317, 954, 345, 13), (109, 655, 954, 317), (655, 244, 653, 954), (461, 955, 655, 109), (53, 375, 955, 461), (375, 167, 654, 955), (654, 956, 656, 244), (167, 519, 956, 654), (519, 66, 517, 956), (501, 957, 375, 53), (149, 659, 957, 501), (659, 245, 657, 957), (357, 958, 659, 149), (22, 320, 958, 357), (320, 112, 658, 958), (658, 959, 660, 245), (112, 464, 959, 658), (464, 56, 374, 959), (518, 960, 376, 66), (166, 663, 960, 518), (663, 246, 661, 960), (374, 961, 663, 166), (56, 504, 961, 374), (504, 152, 662, 961), (662, 962, 664, 246), (152, 360, 962, 662), (360, 17, 337, 962), (321, 963, 351, 19), (113, 667, 963, 321), (667, 247, 665, 963), (465, 964, 667, 113), (57, 379, 964, 465), (379, 171, 666, 964), (666, 965, 668, 247), (171, 523, 965, 666), (523, 67, 521, 965), (505, 966, 379, 57), (153, 671, 966, 505), (671, 248, 669, 966), (361, 967, 671, 153), (23, 324, 967, 361), (324, 116, 670, 967), (670, 968, 672, 248), (116, 468, 968, 670), (468, 60, 378, 968), (522, 969, 380, 67), (170, 675, 969, 522), (675, 249, 673, 969), (378, 970, 675, 170), (60, 508, 970, 378), (508, 156, 674, 970), (674, 971, 676, 249), (156, 364, 971, 674), (364, 18, 350, 971), (325, 972, 352, 20), (117, 679, 972, 325), (679, 250, 677, 972), (469, 973, 679, 117), (61, 383, 973, 469), (383, 175, 678, 973), (678, 974, 680, 250), (175, 527, 974, 678), (527, 68, 525, 974), (509, 975, 383, 61), (157, 683, 975, 509), (683, 251, 681, 975), (365, 976, 683, 157), (24, 328, 976, 365), (328, 120, 682, 976), (682, 977, 684, 251), (120, 472, 977, 682), (472, 64, 382, 977), (526, 978, 384, 68), (174, 687, 978, 526), (687, 252, 685, 978), (382, 979, 687, 174), (64, 512, 979, 382), (512, 160, 686, 979), (686, 980, 688, 252), (160, 368, 980, 686), (368, 15, 347, 980), (297, 981, 301, 4), (89, 691, 981, 297), (691, 253, 689, 981), (441, 982, 691, 89), (33, 387, 982, 441), (387, 179, 690, 982), (690, 983, 692, 253), (179, 531, 983, 690), (531, 69, 529, 983), (481, 984, 387, 33), (129, 695, 984, 481), (695, 254, 693, 984), (337, 985, 695, 129), (17, 315, 985, 337), (315, 107, 694, 985), (694, 986, 696, 254), (107, 459, 986, 694), (459, 51, 386, 986), (530, 987, 388, 69), (178, 699, 987, 530), (699, 255, 697, 987), (386, 988, 699, 178), (51, 499, 988, 386), (499, 147, 698, 988), (698, 989, 700, 255), (147, 355, 989, 698), (355, 21, 353, 989), (349, 990, 315, 17), (141, 703, 990, 349), (703, 256, 701, 990), (493, 991, 703, 141), (45, 391, 991, 493), (391, 183, 702, 991), (702, 992, 704, 256), (183, 535, 992, 702), (535, 70, 533, 992), (453, 993, 391, 45), (101, 707, 993, 453), (707, 257, 705, 993), (309, 994, 707, 101), (8, 300, 994, 309), (300, 92, 706, 994), (706, 995, 708, 257), (92, 444, 995, 706), (444, 36, 390, 995), (534, 996, 392, 70), (182, 711, 996, 534), (711, 258, 709, 996), (390, 997, 711, 182), (36, 484, 997, 390), (484, 132, 710, 997), (710, 998, 712, 258), (132, 340, 998, 710), (340, 20, 314, 998), (354, 999, 316, 21), (146, 715, 999, 354), (715, 259, 713, 999), (498, 1000, 715, 146), (50, 395, 1000, 498), (395, 187, 714, 1000), (714, 1001, 716, 259), (187, 539, 1001, 714), (539, 71, 537, 1001), (458, 1002, 395, 50), (106, 719, 1002, 458), (719, 260, 717, 1002), (314, 1003, 719, 106), (20, 352, 1003, 314), (352, 144, 718, 1003), (718, 1004, 720, 260), (144, 496, 1004, 718), (496, 48, 394, 1004), (538, 1005, 396, 71), (186, 723, 1005, 538), (723, 261, 721, 1005), (394, 1006, 723, 186), (48, 456, 1006, 394), (456, 104, 722, 1006), (722, 1007, 724, 261), (104, 312, 1007, 722), (312, 6, 303, 1007), (296, 1008, 293, 0), (88, 727, 1008, 296), (727, 262, 725, 1008), (440, 1009, 727, 88), (32, 399, 1009, 440), (399, 191, 726, 1009), (726, 1010, 728, 262), (191, 543, 1010, 726), (543, 72, 541, 1010), (480, 1011, 399, 32), (128, 731, 1011, 480), (731, 263, 729, 1011), (336, 1012, 731, 128), (16, 319, 1012, 336), (319, 111, 730, 1012), (730, 1013, 732, 263), (111, 463, 1013, 730), (463, 55, 398, 1013), (542, 1014, 400, 72), (190, 735, 1014, 542), (735, 264, 733, 1014), (398, 1015, 735, 190), (55, 503, 1015, 398), (503, 151, 734, 1015), (734, 1016, 736, 264), (151, 359, 1016, 734), (359, 22, 357, 1016), (348, 1017, 319, 16), (140, 739, 1017, 348), (739, 265, 737, 1017), (492, 1018, 739, 140), (44, 403, 1018, 492), (403, 195, 738, 1018), (738, 1019, 740, 265), (195, 547, 1019, 738), (547, 73, 545, 1019), (452, 1020, 403, 44), (100, 743, 1020, 452), (743, 266, 741, 1020), (308, 1021, 743, 100), (7, 299, 1021, 308), (299, 91, 742, 1021), (742, 1022, 744, 266), (91, 443, 1022, 742), (443, 35, 402, 1022), (546, 1023, 404, 73), (194, 747, 1023, 546), (747, 267, 745, 1023), (402, 1024, 747, 194), (35, 483, 1024, 402), (483, 131, 746, 1024), (746, 1025, 748, 267), (131, 339, 1025, 746), (339, 19, 318, 1025), (358, 1026, 320, 22), (150, 751, 1026, 358), (751, 268, 749, 1026), (502, 1027, 751, 150), (54, 407, 1027, 502), (407, 199, 750, 1027), (750, 1028, 752, 268), (199, 551, 1028, 750), (551, 74, 549, 1028), (462, 1029, 407, 54), (110, 755, 1029, 462), (755, 269, 753, 1029), (318, 1030, 755, 110), (19, 351, 1030, 318), (351, 143, 754, 1030), (754, 1031, 756, 269), (143, 495, 1031, 754), (495, 47, 406, 1031), (550, 1032, 408, 74), (198, 759, 1032, 550), (759, 270, 757, 1032), (406, 1033, 759, 198), (47, 455, 1033, 406), (455, 103, 758, 1033), (758, 1034, 760, 270), (103, 311, 1034, 758), (311, 8, 309, 1034), (304, 1035, 299, 7), (96, 763, 1035, 304), (763, 271, 761, 1035), (448, 1036, 763, 96), (40, 411, 1036, 448), (411, 203, 762, 1036), (762, 1037, 764, 271), (203, 555, 1037, 762), (555, 75, 553, 1037), (488, 1038, 411, 40), (136, 767, 1038, 488), (767, 272, 765, 1038), (344, 1039, 767, 136), (12, 323, 1039, 344), (323, 115, 766, 1039), (766, 1040, 768, 272), (115, 467, 1040, 766), (467, 59, 410, 1040), (554, 1041, 412, 75), (202, 771, 1041, 554), (771, 273, 769, 1041), (410, 1042, 771, 202), (59, 507, 1042, 410), (507, 155, 770, 1042), (770, 1043, 772, 273), (155, 363, 1043, 770), (363, 23, 361, 1043), (332, 1044, 323, 12), (124, 775, 1044, 332), (775, 274, 773, 1044), (476, 1045, 775, 124), (28, 415, 1045, 476), (415, 207, 774, 1045), (774, 1046, 776, 274), (207, 559, 1046, 774), (559, 76, 557, 1046), (436, 1047, 415, 28), (84, 779, 1047, 436), (779, 275, 777, 1047), (292, 1048, 779, 84), (2, 294, 1048, 292), (294, 86, 778, 1048), (778, 1049, 780, 275), (86, 438, 1049, 778), (438, 30, 414, 1049), (558, 1050, 416, 76), (206, 783, 1050, 558), (783, 276, 781, 1050), (414, 1051, 783, 206), (30, 478, 1051, 414), (478, 126, 782, 1051), (782, 1052, 784, 276), (126, 334, 1052, 782), (334, 14, 322, 1052), (362, 1053, 324, 23), (154, 787, 1053, 362), (787, 277, 785, 1053), (506, 1054, 787, 154), (58, 419, 1054, 506), (419, 211, 786, 1054), (786, 1055, 788, 277), (211, 563, 1055, 786), (563, 77, 561, 1055), (466, 1056, 419, 58), (114, 791, 1056, 466), (791, 278, 789, 1056), (322, 1057, 791, 114), (14, 346, 1057, 322), (346, 138, 790, 1057), (790, 1058, 792, 278), (138, 490, 1058, 790), (490, 42, 418, 1058), (562, 1059, 420, 77), (210, 795, 1059, 562), (795, 279, 793, 1059), (418, 1060, 795, 210), (42, 450, 1060, 418), (450, 98, 794, 1060), (794, 1061, 796, 279), (98, 306, 1061, 794), (306, 5, 298, 1061), (310, 1062, 300, 8), (102, 799, 1062, 310), (799, 280, 797, 1062), (454, 1063, 799, 102), (46, 423, 1063, 454), (423, 215, 798, 1063), (798, 1064, 800, 280), (215, 567, 1064, 798), (567, 78, 565, 1064), (494, 1065, 423, 46), (142, 803, 1065, 494), (803, 281, 801, 1065), (350, 1066, 803, 142), (18, 327, 1066, 350), (327, 119, 802, 1066), (802, 1067, 804, 281), (119, 471, 1067, 802), (471, 63, 422, 1067), (566, 1068, 424, 78), (214, 807, 1068, 566), (807, 282, 805, 1068), (422, 1069, 807, 214), (63, 511, 1069, 422), (511, 159, 806, 1069), (806, 1070, 808, 282), (159, 367, 1070, 806), (367, 24, 365, 1070), (338, 1071, 327, 18), (130, 811, 1071, 338), (811, 283, 809, 1071), (482, 1072, 811, 130), (34, 427, 1072, 482), (427, 219, 810, 1072), (810, 1073, 812, 283), (219, 571, 1073, 810), (571, 79, 569, 1073), (442, 1074, 427, 34), (90, 815, 1074, 442), (815, 284, 813, 1074), (298, 1075, 815, 90), (5, 302, 1075, 298), (302, 94, 814, 1075), (814, 1076, 816, 284), (94, 446, 1076, 814), (446, 38, 426, 1076), (570, 1077, 428, 79), (218, 819, 1077, 570), (819, 285, 817, 1077), (426, 1078, 819, 218), (38, 486, 1078, 426), (486, 134, 818, 1078), (818, 1079, 820, 285), (134, 342, 1079, 818), (342, 10, 326, 1079), (366, 1080, 328, 24), (158, 823, 1080, 366), (823, 286, 821, 1080), (510, 1081, 823, 158), (62, 431, 1081, 510), (431, 223, 822, 1081), (822, 1082, 824, 286), (223, 575, 1082, 822), (575, 80, 573, 1082), (470, 1083, 431, 62), (118, 827, 1083, 470), (827, 287, 825, 1083), (326, 1084, 827, 118), (10, 330, 1084, 326), (330, 122, 826, 1084), (826, 1085, 828, 287), (122, 474, 1085, 826), (474, 26, 430, 1085), (574, 1086, 432, 80), (222, 831, 1086, 574), (831, 288, 829, 1086), (430, 1087, 831, 222), (26, 434, 1087, 430), (434, 82, 830, 1087), (830, 1088, 832, 288), (82, 290, 1088, 830), (290, 3, 295, 1088)])
me_plane.polygons.foreach_set('use_smooth', [True] * 1024)
me_plane.use_remesh_preserve_volume = False
me_plane.use_remesh_preserve_attributes = False
me_plane.use_mirror_vertex_groups = False
me_plane.update()

# ---- objects
ob_sphere = bpy.data.objects.new('Sphere', me_sphere)
ob_plane = bpy.data.objects.new('Plane', me_plane)
ob_lamp = bpy.data.objects.new('Lamp', light_lamp)
ob_camera = bpy.data.objects.new('Camera', cam_camera)

# ---- transforms, parenting, visibility, modifiers, constraints
ob_sphere.location = (0.0, 0.0, 0.0)
ob_sphere.lineart.crease_threshold = 0.0
_m = ob_sphere.modifiers.new('Collision', 'COLLISION')
ob_plane.location = (0.0, 0.0, 1.971)
ob_plane.scale = (2.0, 2.0, 2.0)
ob_plane.lineart.crease_threshold = 0.0
_vg = ob_plane.vertex_groups.new(name='Group')
_m = ob_plane.modifiers.new('Softbody', 'SOFT_BODY')
ob_lamp.location = (4.076, 1.005, 5.904)
ob_lamp.rotation_euler = (0.6503, 0.05522, 1.866)
ob_lamp.lock_rotations_4d = False
ob_lamp.empty_display_type = 'ARROWS'
ob_lamp.color = (0.0, 0.0, 0.0, 0.0)
ob_lamp.lineart.crease_threshold = 0.0
ob_camera.location = (7.481, -6.508, 5.344)
ob_camera.rotation_euler = (1.109, 0.01082, 0.8149)
ob_camera.lock_rotations_4d = False
ob_camera.empty_display_type = 'ARROWS'
ob_camera.color = (0.0, 0.0, 0.0, 0.0)
ob_camera.display_type = 'WIRE'
ob_camera.lineart.crease_threshold = 0.0

# ---- collection membership
col_collection_1.objects.link(ob_sphere)
col_collection_1.objects.link(ob_plane)
col_collection_1.objects.link(ob_lamp)
col_collection_1.objects.link(ob_camera)

# ---- scene / render settings (as saved in the file)
scene.camera = ob_camera
scene.frame_start = 1; scene.frame_end = 250; scene.frame_set(106)
scene.render.engine = 'BLENDER_EEVEE_NEXT'
scene.render.image_settings.color_mode = 'RGB'
scene.render.image_settings.compression = 90
scene.render.resolution_percentage = 50
scene.render.dither_intensity = 0.0
scene.render.bake_margin = 2
scene.render.bake_bias = 0.0
scene.cycles.use_denoising = False
scene.cycles.samples = 10
scene.cycles.sampling_pattern = 'TABULATED_SOBOL'
scene.cycles.light_sampling_threshold = 0.0
scene.cycles.use_adaptive_sampling = False
scene.cycles.use_light_tree = False
scene.cycles.blur_glossy = 0.0
scene.cycles.volume_bounces = 1
scene.cycles.pixel_filter_type = 'GAUSSIAN'
scene.cycles.sample_clamp_indirect = 0.0
scene.view_settings.view_transform = 'Standard'
bpy.context.view_layer.update()
